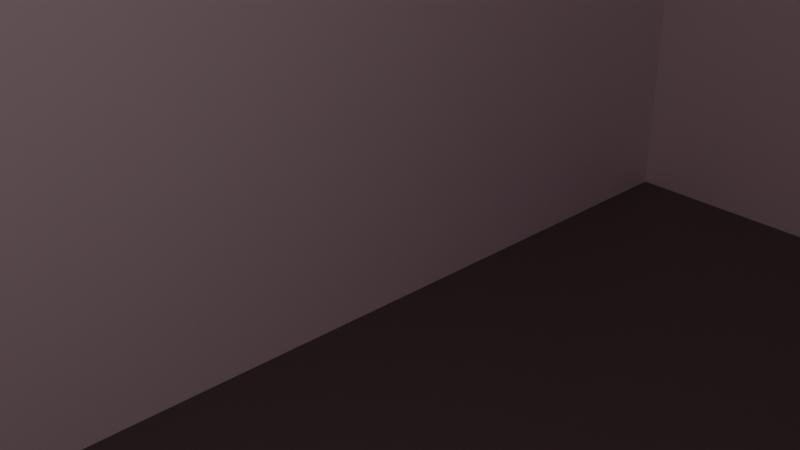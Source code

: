 # Source: mcdonalds.blend  (saved by Blender 2.92.15; exported with 4.5.12 LTS)
import bpy
from mathutils import Matrix  # noqa: F401  (used for matrix-valued properties, if any)

bpy.ops.wm.read_factory_settings(use_empty=True)
scene = bpy.context.scene
scene.name = 'Scene'

# ---- collections
col_mcdo = bpy.data.collections.new('McDo'); scene.collection.children.link(col_mcdo)
col_logo = bpy.data.collections.new('logo'); scene.collection.children.link(col_logo)
col_dunkin_donuts = bpy.data.collections.new('Dunkin Donuts'); scene.collection.children.link(col_dunkin_donuts)

# ---- materials (node trees are filled in below, after node groups)
mat_gris = bpy.data.materials.new('gris')
mat_gris.alpha_threshold = 0.0
mat_gris.use_transparent_shadow = False
mat_gris.line_color = (0.0, 0.0, 0.0, 1.0)
mat_blanc = bpy.data.materials.new('blanc')
mat_blanc.use_transparent_shadow = False
mat_noir = bpy.data.materials.new('noir')
mat_noir.use_transparent_shadow = False
mat_bleu = bpy.data.materials.new('bleu')
mat_bleu.use_transparent_shadow = False
mat_rouge_001 = bpy.data.materials.new('rouge.001')
mat_rouge_001.use_transparent_shadow = False
mat_jaune_001 = bpy.data.materials.new('jaune.001')
mat_jaune_001.use_transparent_shadow = False

# ---- material node trees
mat_gris.use_nodes = True; mat_gris.node_tree.nodes.clear()
_N = mat_gris.node_tree.nodes; _L = mat_gris.node_tree.links
n0 = _N.new('ShaderNodeOutputMaterial'); n0.name = 'Material Output'; n0.location = (300, 300)
n1 = _N.new('ShaderNodeBsdfPrincipled'); n1.name = 'Principled BSDF'; n1.location = (10, 300)
n1.distribution = 'GGX'
n1.subsurface_method = 'BURLEY'
n1.inputs[0].default_value = (0.1376, 0.1376, 0.1376, 1.0)
n1.inputs[2].default_value = 0.4
n1.inputs[3].default_value = 1.45
n1.inputs[27].default_value = (0.0, 0.0, 0.0, 1.0)
n1.inputs[28].default_value = 1.0
_L.new(n1.outputs[0], n0.inputs[0])
n0.is_active_output = True
mat_blanc.use_nodes = True; mat_blanc.node_tree.nodes.clear()
_N = mat_blanc.node_tree.nodes; _L = mat_blanc.node_tree.links
n0 = _N.new('ShaderNodeBsdfPrincipled'); n0.name = 'Principled BSDF'; n0.location = (10, 300)
n0.distribution = 'GGX'
n0.subsurface_method = 'BURLEY'
n0.inputs[0].default_value = (1.0, 1.0, 1.0, 1.0)
n0.inputs[3].default_value = 1.45
n0.inputs[27].default_value = (0.0, 0.0, 0.0, 1.0)
n0.inputs[28].default_value = 1.0
n1 = _N.new('ShaderNodeOutputMaterial'); n1.name = 'Material Output'; n1.location = (300, 300)
_L.new(n0.outputs[0], n1.inputs[0])
n1.is_active_output = True
mat_noir.use_nodes = True; mat_noir.node_tree.nodes.clear()
_N = mat_noir.node_tree.nodes; _L = mat_noir.node_tree.links
n0 = _N.new('ShaderNodeBsdfPrincipled'); n0.name = 'Principled BSDF'; n0.location = (10, 300)
n0.distribution = 'GGX'
n0.subsurface_method = 'BURLEY'
n0.inputs[0].default_value = (0.0, 0.0, 0.0, 1.0)
n0.inputs[3].default_value = 1.45
n0.inputs[27].default_value = (0.0, 0.0, 0.0, 1.0)
n0.inputs[28].default_value = 1.0
n1 = _N.new('ShaderNodeOutputMaterial'); n1.name = 'Material Output'; n1.location = (300, 300)
_L.new(n0.outputs[0], n1.inputs[0])
n1.is_active_output = True
mat_bleu.use_nodes = True; mat_bleu.node_tree.nodes.clear()
_N = mat_bleu.node_tree.nodes; _L = mat_bleu.node_tree.links
n0 = _N.new('ShaderNodeBsdfPrincipled'); n0.name = 'Principled BSDF'; n0.location = (10, 300)
n0.distribution = 'GGX'
n0.subsurface_method = 'BURLEY'
n0.inputs[0].default_value = (0.1004, 0.3042, 0.8, 1.0)
n0.inputs[3].default_value = 1.45
n0.inputs[27].default_value = (0.0, 0.0, 0.0, 1.0)
n0.inputs[28].default_value = 1.0
n1 = _N.new('ShaderNodeOutputMaterial'); n1.name = 'Material Output'; n1.location = (300, 300)
_L.new(n0.outputs[0], n1.inputs[0])
n1.is_active_output = True
mat_rouge_001.use_nodes = True; mat_rouge_001.node_tree.nodes.clear()
_N = mat_rouge_001.node_tree.nodes; _L = mat_rouge_001.node_tree.links
n0 = _N.new('ShaderNodeBsdfPrincipled'); n0.name = 'Principled BSDF'; n0.location = (10, 300)
n0.distribution = 'GGX'
n0.subsurface_method = 'BURLEY'
n0.inputs[0].default_value = (0.855, 0.01521, 0.02732, 1.0)
n0.inputs[3].default_value = 1.45
n0.inputs[27].default_value = (0.0, 0.0, 0.0, 1.0)
n0.inputs[28].default_value = 1.0
n1 = _N.new('ShaderNodeOutputMaterial'); n1.name = 'Material Output'; n1.location = (300, 300)
_L.new(n0.outputs[0], n1.inputs[0])
n1.is_active_output = True
mat_jaune_001.use_nodes = True; mat_jaune_001.node_tree.nodes.clear()
_N = mat_jaune_001.node_tree.nodes; _L = mat_jaune_001.node_tree.links
n0 = _N.new('ShaderNodeBsdfPrincipled'); n0.name = 'Principled BSDF'; n0.location = (10, 300)
n0.distribution = 'GGX'
n0.subsurface_method = 'BURLEY'
n0.inputs[0].default_value = (0.9823, 0.4851, 0.02217, 1.0)
n0.inputs[3].default_value = 1.45
n0.inputs[27].default_value = (0.0, 0.0, 0.0, 1.0)
n0.inputs[28].default_value = 1.0
n1 = _N.new('ShaderNodeOutputMaterial'); n1.name = 'Material Output'; n1.location = (300, 300)
_L.new(n0.outputs[0], n1.inputs[0])
n1.is_active_output = True

# ---- world
world_world = bpy.data.worlds.new('World'); scene.world = world_world
world_world.color = (0.05088, 0.05088, 0.05088)
world_world.use_sun_shadow = False
world_world.sun_shadow_jitter_overblur = 0.0

# ---- cameras
cam_camera = bpy.data.cameras.new('Camera')
cam_camera.clip_end = 100.0
cam_camera.ortho_scale = 7.314

# ---- lights
light_light = bpy.data.lights.new('Light', 'POINT')
light_light.transmission_factor = 0.0
light_light.energy = 1000.0
light_light.shadow_soft_size = 0.1
light_light.shadow_maximum_resolution = 0.006
light_light.use_absolute_resolution = True

# ---- meshes
me_cube = bpy.data.meshes.new('Cube')
me_cube.from_pydata([(1.0, 1.0, 1.0), (1.0, 1.0, -1.0), (1.0, -1.0, 1.0), (1.0, -0.6921, -0.2799), (-1.0, 1.0, 1.0), (-1.0, 1.0, -1.0), (-1.0, -1.0, 1.0), (-1.0, -1.0, -1.0), (1.0, 1.0, 0.55), (-1.0, -1.0, 0.55), (1.0, -0.6921, 0.4273), (-1.0, 1.0, 0.55), (-1.0, 0.1982, -1.0), (1.0, 0.1982, 1.0), (-1.0, 0.1982, 1.0), (1.0, -0.1097, -0.2799), (1.0, -0.1097, 0.4273), (-1.0, 0.1982, 0.55), (0.7707, 0.9434, -0.9434), (0.7707, 0.9434, 0.4934), (0.7707, 0.2548, -0.9434), (0.7707, 0.2548, 0.4934), (0.7707, 1.0, 0.55), (0.7707, 1.0, -1.0), (0.7707, 0.1982, -1.0), (0.7707, 0.1982, 0.55), (0.4688, 0.9434, -0.9434), (0.4688, 0.9434, 0.4934), (0.4688, 0.2548, -0.9434), (0.4688, 0.2548, 0.4934), (0.6242, 0.9434, -0.9434), (0.6242, 0.9434, 0.4934), (0.6242, 0.2548, -0.9434), (0.6242, 0.2548, 0.4934), (1.0, -1.0, 0.55), (1.0, -1.0, -1.0), (1.0, 0.1982, 0.55), (1.0, 0.1982, -1.0), (0.9144, -0.6921, -0.2799), (0.9144, -0.6921, 0.4273), (0.9144, -0.1097, -0.2799), (0.9144, -0.1097, 0.4273), (1.371, -0.6921, 0.2991), (1.371, -0.1097, 0.2991), (1.157, -0.6921, 0.4264), (1.311, -0.6921, 0.3743), (1.181, -0.6921, 0.4244), (1.209, -0.6921, 0.4191), (1.238, -0.6921, 0.4108), (1.265, -0.6921, 0.4), (1.29, -0.6921, 0.3876), (1.311, -0.1097, 0.3743), (1.157, -0.1097, 0.4264), (1.29, -0.1097, 0.3876), (1.265, -0.1097, 0.4), (1.238, -0.1097, 0.4108), (1.209, -0.1097, 0.4191), (1.181, -0.1097, 0.4244), (0.6242, 0.9434, -0.9434), (0.6242, 0.9434, 0.4934), (0.6242, 0.2548, -0.9434), (0.6242, 0.2548, 0.4934), (0.6242, 0.9434, -0.225), (0.6506, 0.578, -0.9434), (0.6506, 0.578, -0.225), (0.6242, 0.2548, -0.225), (0.6506, 0.6202, -0.225), (0.6242, 0.6202, -0.9434), (0.6242, 0.578, -0.9434), (0.6242, 0.578, 0.4934), (0.6242, 0.6202, 0.4934), (0.6242, 0.6202, -0.225), (0.6242, 0.578, -0.225), (0.6506, 0.6202, -0.9434), (0.6506, 0.6202, 0.4934), (0.6506, 0.578, 0.4934), (0.8527, -0.8555, 1.771), (0.8527, -0.8555, 1.948), (0.8719, -0.8565, 1.771), (0.8719, -0.8565, 1.948), (0.8903, -0.8597, 1.771), (0.8903, -0.8597, 1.948), (0.9073, -0.8649, 1.771), (0.9073, -0.8649, 1.948), (0.9222, -0.8719, 1.771), (0.9222, -0.8719, 1.948), (0.9345, -0.8804, 1.771), (0.9345, -0.8804, 1.948), (0.9435, -0.8901, 1.771), (0.9435, -0.8901, 1.948), (0.9491, -0.9006, 1.771), (0.9491, -0.9006, 1.948), (0.951, -0.9115, 1.771), (0.951, -0.9115, 1.948), (0.9491, -0.9224, 1.771), (0.9491, -0.9224, 1.948), (0.9435, -0.9329, 1.771), (0.9435, -0.9329, 1.948), (0.9345, -0.9426, 1.771), (0.9345, -0.9426, 1.948), (0.9222, -0.9511, 1.771), (0.9222, -0.9511, 1.948), (0.9073, -0.9581, 1.771), (0.9073, -0.9581, 1.948), (0.8903, -0.9633, 1.771), (0.8903, -0.9633, 1.948), (0.8719, -0.9665, 1.771), (0.8719, -0.9665, 1.948), (0.8527, -0.9675, 1.771), (0.8527, -0.9675, 1.948), (0.8335, -0.9665, 1.771), (0.8335, -0.9665, 1.948), (0.815, -0.9633, 1.771), (0.815, -0.9633, 1.948), (0.798, -0.9581, 1.771), (0.798, -0.9581, 1.948), (0.7831, -0.9511, 1.771), (0.7831, -0.9511, 1.948), (0.7709, -0.9426, 1.771), (0.7709, -0.9426, 1.948), (0.7618, -0.9329, 1.771), (0.7618, -0.9329, 1.948), (0.7562, -0.9224, 1.771), (0.7562, -0.9224, 1.948), (0.7543, -0.9115, 1.771), (0.7543, -0.9115, 1.948), (0.7562, -0.9006, 1.771), (0.7562, -0.9006, 1.948), (0.7618, -0.8901, 1.771), (0.7618, -0.8901, 1.948), (0.7709, -0.8804, 1.771), (0.7709, -0.8804, 1.948), (0.7831, -0.8719, 1.771), (0.7831, -0.8719, 1.948), (0.798, -0.8649, 1.771), (0.798, -0.8649, 1.948), (0.815, -0.8597, 1.771), (0.815, -0.8597, 1.948), (0.8335, -0.8565, 1.771), (0.8335, -0.8565, 1.948), (0.8719, -0.859, 2.03), (0.8527, -0.858, 2.031), (0.8903, -0.862, 2.028), (0.9073, -0.867, 2.025), (0.9222, -0.8737, 2.021), (0.9345, -0.8818, 2.016), (0.9435, -0.891, 2.01), (0.9491, -0.9011, 2.003), (0.951, -0.9115, 1.997), (0.9491, -0.9219, 1.99), (0.9435, -0.932, 1.984), (0.9345, -0.9412, 1.978), (0.9222, -0.9493, 1.972), (0.9073, -0.956, 1.968), (0.8903, -0.961, 1.965), (0.8719, -0.964, 1.963), (0.8527, -0.965, 1.962), (0.8335, -0.964, 1.963), (0.815, -0.961, 1.965), (0.798, -0.956, 1.968), (0.7831, -0.9493, 1.972), (0.7709, -0.9412, 1.978), (0.7618, -0.932, 1.984), (0.7562, -0.9219, 1.99), (0.7543, -0.9115, 1.997), (0.7562, -0.9011, 2.003), (0.7618, -0.891, 2.01), (0.7709, -0.8818, 2.016), (0.7831, -0.8737, 2.021), (0.798, -0.867, 2.025), (0.815, -0.862, 2.028), (0.8335, -0.859, 2.03), (0.8719, -0.8849, 2.153), (0.8527, -0.8841, 2.154), (0.8903, -0.8871, 2.148), (0.9073, -0.8906, 2.14), (0.9222, -0.8954, 2.13), (0.9345, -0.9012, 2.117), (0.9435, -0.9079, 2.102), (0.9491, -0.9151, 2.087), (0.951, -0.9226, 2.07), (0.9491, -0.9301, 2.054), (0.9435, -0.9373, 2.038), (0.9345, -0.944, 2.024), (0.9222, -0.9498, 2.011), (0.9073, -0.9546, 2.001), (0.8903, -0.9582, 1.993), (0.8719, -0.9604, 1.988), (0.8527, -0.9611, 1.986), (0.8335, -0.9604, 1.988), (0.815, -0.9582, 1.993), (0.798, -0.9546, 2.001), (0.7831, -0.9498, 2.011), (0.7709, -0.944, 2.024), (0.7618, -0.9373, 2.038), (0.7562, -0.9301, 2.054), (0.7543, -0.9226, 2.07), (0.7562, -0.9151, 2.087), (0.7618, -0.9079, 2.102), (0.7709, -0.9012, 2.117), (0.7831, -0.8954, 2.13), (0.798, -0.8906, 2.14), (0.815, -0.8871, 2.148), (0.8335, -0.8849, 2.153), (0.8719, -0.9274, 2.223), (0.8527, -0.927, 2.225), (0.8903, -0.9285, 2.217), (0.9073, -0.9303, 2.207), (0.9222, -0.9327, 2.193), (0.9345, -0.9357, 2.177), (0.9435, -0.9391, 2.158), (0.9491, -0.9428, 2.138), (0.951, -0.9466, 2.117), (0.9491, -0.9504, 2.096), (0.9435, -0.9541, 2.076), (0.9345, -0.9575, 2.057), (0.9222, -0.9604, 2.041), (0.9073, -0.9629, 2.027), (0.8903, -0.9647, 2.017), (0.8719, -0.9658, 2.011), (0.8527, -0.9662, 2.009), (0.8335, -0.9658, 2.011), (0.815, -0.9647, 2.017), (0.798, -0.9629, 2.027), (0.7831, -0.9604, 2.041), (0.7709, -0.9575, 2.057), (0.7618, -0.9541, 2.076), (0.7562, -0.9504, 2.096), (0.7543, -0.9466, 2.117), (0.7562, -0.9428, 2.138), (0.7618, -0.9391, 2.158), (0.7709, -0.9357, 2.177), (0.7831, -0.9327, 2.193), (0.798, -0.9303, 2.207), (0.815, -0.9285, 2.217), (0.8335, -0.9274, 2.223), (0.8719, -0.9754, 2.253), (0.8527, -0.9754, 2.255), (0.8903, -0.9754, 2.246), (0.9073, -0.9755, 2.235), (0.9222, -0.9756, 2.221), (0.9345, -0.9757, 2.204), (0.9435, -0.9758, 2.184), (0.9491, -0.976, 2.162), (0.951, -0.9761, 2.14), (0.9491, -0.9762, 2.117), (0.9435, -0.9764, 2.095), (0.9345, -0.9765, 2.076), (0.9222, -0.9766, 2.058), (0.9073, -0.9767, 2.044), (0.8903, -0.9768, 2.033), (0.8719, -0.9768, 2.026), (0.8527, -0.9768, 2.024), (0.8335, -0.9768, 2.026), (0.815, -0.9768, 2.033), (0.798, -0.9767, 2.044), (0.7831, -0.9766, 2.058), (0.7709, -0.9765, 2.076), (0.7618, -0.9764, 2.095), (0.7562, -0.9762, 2.117), (0.7543, -0.9761, 2.14), (0.7562, -0.976, 2.162), (0.7618, -0.9758, 2.184), (0.7709, -0.9757, 2.204), (0.7831, -0.9756, 2.221), (0.798, -0.9755, 2.235), (0.815, -0.9754, 2.246), (0.8335, -0.9754, 2.253), (0.8663, -1.028, 2.23), (0.8527, -1.028, 2.232), (0.8797, -1.028, 2.226), (0.8923, -1.028, 2.218), (0.9037, -1.028, 2.207), (0.9133, -1.028, 2.193), (0.9206, -1.028, 2.177), (0.9252, -1.028, 2.159), (0.9267, -1.028, 2.141), (0.9252, -1.028, 2.123), (0.9206, -1.028, 2.105), (0.9133, -1.029, 2.089), (0.9037, -1.029, 2.075), (0.8923, -1.029, 2.064), (0.8797, -1.029, 2.056), (0.8663, -1.029, 2.052), (0.8527, -1.029, 2.05), (0.839, -1.029, 2.052), (0.8257, -1.029, 2.056), (0.813, -1.029, 2.064), (0.8016, -1.029, 2.075), (0.792, -1.029, 2.089), (0.7847, -1.028, 2.105), (0.7802, -1.028, 2.123), (0.7786, -1.028, 2.141), (0.7802, -1.028, 2.159), (0.7847, -1.028, 2.177), (0.792, -1.028, 2.193), (0.8016, -1.028, 2.207), (0.813, -1.028, 2.218), (0.8257, -1.028, 2.226), (0.839, -1.028, 2.23), (0.8719, -1.028, 2.254), (0.8527, -1.028, 2.256), (0.8903, -1.028, 2.248), (0.9073, -1.028, 2.237), (0.9222, -1.028, 2.223), (0.9345, -1.028, 2.205), (0.9435, -1.028, 2.185), (0.9491, -1.028, 2.163), (0.951, -1.028, 2.141), (0.9491, -1.028, 2.118), (0.9435, -1.029, 2.097), (0.9345, -1.029, 2.077), (0.9222, -1.029, 2.059), (0.9073, -1.029, 2.045), (0.8903, -1.029, 2.034), (0.8719, -1.029, 2.028), (0.8527, -1.029, 2.026), (0.8335, -1.029, 2.028), (0.815, -1.029, 2.034), (0.798, -1.029, 2.045), (0.7831, -1.029, 2.059), (0.7709, -1.029, 2.077), (0.7618, -1.029, 2.097), (0.7562, -1.028, 2.118), (0.7543, -1.028, 2.141), (0.7562, -1.028, 2.163), (0.7618, -1.028, 2.185), (0.7709, -1.028, 2.205), (0.7831, -1.028, 2.223), (0.798, -1.028, 2.237), (0.815, -1.028, 2.248), (0.8335, -1.028, 2.254), (0.8663, -1.013, 2.23), (0.8527, -1.013, 2.232), (0.8797, -1.013, 2.225), (0.8923, -1.013, 2.217), (0.9037, -1.013, 2.206), (0.9133, -1.013, 2.193), (0.9206, -1.013, 2.177), (0.9252, -1.013, 2.159), (0.9267, -1.013, 2.141), (0.9252, -1.014, 2.122), (0.9206, -1.014, 2.105), (0.9133, -1.014, 2.089), (0.9037, -1.014, 2.075), (0.8923, -1.014, 2.064), (0.8797, -1.014, 2.056), (0.8663, -1.014, 2.051), (0.8527, -1.014, 2.05), (0.839, -1.014, 2.051), (0.8257, -1.014, 2.056), (0.813, -1.014, 2.064), (0.8016, -1.014, 2.075), (0.792, -1.014, 2.089), (0.7847, -1.014, 2.105), (0.7802, -1.014, 2.122), (0.7786, -1.013, 2.141), (0.7802, -1.013, 2.159), (0.7847, -1.013, 2.177), (0.792, -1.013, 2.193), (0.8016, -1.013, 2.206), (0.813, -1.013, 2.217), (0.8257, -1.013, 2.225), (0.839, -1.013, 2.23)], [], [(13, 14, 6, 2), (34, 2, 6, 9), (17, 14, 4, 11), (12, 37, 35, 7), (36, 13, 2, 34), (11, 4, 0, 8), (5, 11, 8, 1), (10, 3, 38, 39), (12, 17, 11, 5), (35, 34, 9, 7), (7, 9, 17, 12), (1, 8, 22, 23), (8, 0, 13, 36), (5, 1, 37, 12), (9, 6, 14, 17), (0, 4, 14, 13), (20, 18, 26, 28), (8, 36, 25, 22), (37, 1, 23, 24), (36, 37, 24, 25), (19, 18, 23, 22), (18, 20, 24, 23), (21, 19, 22, 25), (20, 21, 25, 24), (27, 29, 33, 31), (19, 21, 29, 27), (18, 19, 27, 26), (21, 20, 28, 29), (26, 27, 31, 30), (29, 28, 32, 33), (28, 26, 30, 32), (3, 10, 34, 35), (10, 16, 36, 34), (15, 3, 35, 37), (16, 15, 37, 36), (40, 41, 39, 38), (15, 16, 41, 40), (16, 10, 39, 41), (3, 15, 40, 38), (10, 16, 52, 44), (44, 52, 57, 46), (46, 57, 56, 47), (47, 56, 55, 48), (48, 55, 54, 49), (49, 54, 53, 50), (50, 53, 51, 45), (45, 51, 43, 42), (62, 59, 70, 71), (72, 69, 61, 65), (68, 72, 65, 60), (64, 63, 73, 66), (70, 69, 75, 74), (71, 70, 74, 66), (58, 62, 71, 67), (75, 64, 66, 74), (68, 67, 73, 63), (69, 72, 64, 75), (67, 71, 66, 73), (72, 68, 63, 64), (76, 77, 79, 78), (78, 79, 81, 80), (80, 81, 83, 82), (82, 83, 85, 84), (84, 85, 87, 86), (86, 87, 89, 88), (88, 89, 91, 90), (90, 91, 93, 92), (92, 93, 95, 94), (94, 95, 97, 96), (96, 97, 99, 98), (98, 99, 101, 100), (100, 101, 103, 102), (102, 103, 105, 104), (104, 105, 107, 106), (106, 107, 109, 108), (108, 109, 111, 110), (110, 111, 113, 112), (112, 113, 115, 114), (114, 115, 117, 116), (116, 117, 119, 118), (118, 119, 121, 120), (120, 121, 123, 122), (122, 123, 125, 124), (124, 125, 127, 126), (126, 127, 129, 128), (128, 129, 131, 130), (130, 131, 133, 132), (132, 133, 135, 134), (134, 135, 137, 136), (83, 81, 142, 143), (136, 137, 139, 138), (138, 139, 77, 76), (76, 78, 80, 82, 84, 86, 88, 90, 92, 94, 96, 98, 100, 102, 104, 106, 108, 110, 112, 114, 116, 118, 120, 122, 124, 126, 128, 130, 132, 134, 136, 138), (147, 146, 178, 179), (101, 99, 151, 152), (119, 117, 160, 161), (137, 135, 169, 170), (93, 91, 147, 148), (111, 109, 156, 157), (129, 127, 165, 166), (85, 83, 143, 144), (103, 101, 152, 153), (121, 119, 161, 162), (139, 137, 170, 171), (95, 93, 148, 149), (113, 111, 157, 158), (131, 129, 166, 167), (87, 85, 144, 145), (105, 103, 153, 154), (123, 121, 162, 163), (79, 77, 141, 140), (77, 139, 171, 141), (97, 95, 149, 150), (115, 113, 158, 159), (133, 131, 167, 168), (89, 87, 145, 146), (107, 105, 154, 155), (125, 123, 163, 164), (81, 79, 140, 142), (99, 97, 150, 151), (117, 115, 159, 160), (135, 133, 168, 169), (91, 89, 146, 147), (109, 107, 155, 156), (127, 125, 164, 165), (182, 181, 213, 214), (161, 160, 192, 193), (148, 147, 179, 180), (162, 161, 193, 194), (149, 148, 180, 181), (163, 162, 194, 195), (150, 149, 181, 182), (164, 163, 195, 196), (151, 150, 182, 183), (165, 164, 196, 197), (152, 151, 183, 184), (166, 165, 197, 198), (153, 152, 184, 185), (167, 166, 198, 199), (154, 153, 185, 186), (140, 141, 173, 172), (168, 167, 199, 200), (155, 154, 186, 187), (142, 140, 172, 174), (169, 168, 200, 201), (156, 155, 187, 188), (143, 142, 174, 175), (170, 169, 201, 202), (157, 156, 188, 189), (144, 143, 175, 176), (171, 170, 202, 203), (158, 157, 189, 190), (145, 144, 176, 177), (141, 171, 203, 173), (159, 158, 190, 191), (146, 145, 177, 178), (160, 159, 191, 192), (217, 216, 248, 249), (196, 195, 227, 228), (183, 182, 214, 215), (197, 196, 228, 229), (184, 183, 215, 216), (198, 197, 229, 230), (185, 184, 216, 217), (199, 198, 230, 231), (186, 185, 217, 218), (172, 173, 205, 204), (200, 199, 231, 232), (187, 186, 218, 219), (174, 172, 204, 206), (201, 200, 232, 233), (188, 187, 219, 220), (175, 174, 206, 207), (202, 201, 233, 234), (189, 188, 220, 221), (176, 175, 207, 208), (203, 202, 234, 235), (190, 189, 221, 222), (177, 176, 208, 209), (173, 203, 235, 205), (191, 190, 222, 223), (178, 177, 209, 210), (192, 191, 223, 224), (179, 178, 210, 211), (193, 192, 224, 225), (180, 179, 211, 212), (194, 193, 225, 226), (181, 180, 212, 213), (195, 194, 226, 227), (252, 251, 315, 316), (231, 230, 262, 263), (218, 217, 249, 250), (204, 205, 237, 236), (232, 231, 263, 264), (219, 218, 250, 251), (206, 204, 236, 238), (233, 232, 264, 265), (220, 219, 251, 252), (207, 206, 238, 239), (234, 233, 265, 266), (221, 220, 252, 253), (208, 207, 239, 240), (235, 234, 266, 267), (222, 221, 253, 254), (209, 208, 240, 241), (205, 235, 267, 237), (223, 222, 254, 255), (210, 209, 241, 242), (224, 223, 255, 256), (211, 210, 242, 243), (225, 224, 256, 257), (212, 211, 243, 244), (226, 225, 257, 258), (213, 212, 244, 245), (227, 226, 258, 259), (214, 213, 245, 246), (228, 227, 259, 260), (215, 214, 246, 247), (229, 228, 260, 261), (216, 215, 247, 248), (230, 229, 261, 262), (298, 297, 361, 362), (239, 238, 302, 303), (266, 265, 329, 330), (253, 252, 316, 317), (240, 239, 303, 304), (267, 266, 330, 331), (254, 253, 317, 318), (241, 240, 304, 305), (237, 267, 331, 301), (255, 254, 318, 319), (242, 241, 305, 306), (256, 255, 319, 320), (243, 242, 306, 307), (257, 256, 320, 321), (244, 243, 307, 308), (258, 257, 321, 322), (245, 244, 308, 309), (259, 258, 322, 323), (246, 245, 309, 310), (260, 259, 323, 324), (247, 246, 310, 311), (261, 260, 324, 325), (248, 247, 311, 312), (262, 261, 325, 326), (249, 248, 312, 313), (263, 262, 326, 327), (250, 249, 313, 314), (236, 237, 301, 300), (264, 263, 327, 328), (251, 250, 314, 315), (238, 236, 300, 302), (265, 264, 328, 329), (269, 268, 300, 301), (268, 270, 302, 300), (270, 271, 303, 302), (271, 272, 304, 303), (272, 273, 305, 304), (273, 274, 306, 305), (274, 275, 307, 306), (275, 276, 308, 307), (276, 277, 309, 308), (277, 278, 310, 309), (278, 279, 311, 310), (279, 280, 312, 311), (280, 281, 313, 312), (281, 282, 314, 313), (282, 283, 315, 314), (283, 284, 316, 315), (284, 285, 317, 316), (285, 286, 318, 317), (286, 287, 319, 318), (287, 288, 320, 319), (288, 289, 321, 320), (289, 290, 322, 321), (290, 291, 323, 322), (291, 292, 324, 323), (292, 293, 325, 324), (293, 294, 326, 325), (294, 295, 327, 326), (295, 296, 328, 327), (296, 297, 329, 328), (297, 298, 330, 329), (298, 299, 331, 330), (299, 269, 301, 331), (332, 333, 363, 362, 361, 360, 359, 358, 357, 356, 355, 354, 353, 352, 351, 350, 349, 348, 347, 346, 345, 344, 343, 342, 341, 340, 339, 338, 337, 336, 335, 334), (285, 284, 348, 349), (272, 271, 335, 336), (299, 298, 362, 363), (286, 285, 349, 350), (273, 272, 336, 337), (269, 299, 363, 333), (287, 286, 350, 351), (274, 273, 337, 338), (288, 287, 351, 352), (275, 274, 338, 339), (289, 288, 352, 353), (276, 275, 339, 340), (290, 289, 353, 354), (277, 276, 340, 341), (291, 290, 354, 355), (278, 277, 341, 342), (292, 291, 355, 356), (279, 278, 342, 343), (293, 292, 356, 357), (280, 279, 343, 344), (294, 293, 357, 358), (281, 280, 344, 345), (295, 294, 358, 359), (282, 281, 345, 346), (268, 269, 333, 332), (296, 295, 359, 360), (283, 282, 346, 347), (270, 268, 332, 334), (297, 296, 360, 361), (284, 283, 347, 348), (271, 270, 334, 335)])
me_cube.polygons.foreach_set('material_index', [0, 1, 1, 0, 1, 1, 1, 0, 1, 1, 1, 0, 1, 0, 1, 0, 0, 0, 0, 0, 0, 0, 0, 0, 0, 0, 0, 0, 0, 0, 0, 1, 1, 1, 1, 3, 0, 0, 0, 0, 0, 0, 0, 0, 0, 0, 0, 3, 3, 3, 2, 0, 2, 3, 2, 0, 2, 2, 2, 0, 0, 0, 0, 0, 0, 0, 0, 0, 0, 0, 0, 0, 0, 0, 0, 0, 0, 0, 0, 0, 0, 0, 0, 0, 0, 0, 0, 0, 0, 0, 0, 0, 0, 0, 0, 0, 0, 0, 0, 0, 0, 0, 0, 0, 0, 0, 0, 0, 0, 0, 0, 0, 0, 0, 0, 0, 0, 0, 0, 0, 0, 0, 0, 0, 0, 0, 0, 0, 0, 0, 0, 0, 0, 0, 0, 0, 0, 0, 0, 0, 0, 0, 0, 0, 0, 0, 0, 0, 0, 0, 0, 0, 0, 0, 0, 0, 0, 0, 0, 0, 0, 0, 0, 0, 0, 0, 0, 0, 0, 0, 0, 0, 0, 0, 0, 0, 0, 0, 0, 0, 0, 0, 0, 0, 0, 0, 0, 0, 0, 0, 0, 0, 0, 0, 0, 0, 0, 0, 0, 0, 0, 0, 0, 0, 0, 0, 0, 0, 0, 0, 0, 0, 0, 0, 0, 0, 0, 0, 0, 0, 0, 2, 0, 0, 0, 0, 0, 0, 0, 0, 0, 0, 0, 0, 0, 0, 0, 0, 0, 0, 0, 0, 0, 0, 0, 0, 0, 0, 0, 0, 0, 0, 0, 0, 0, 0, 0, 0, 0, 0, 0, 0, 0, 0, 0, 0, 0, 0, 0, 0, 0, 0, 0, 0, 0, 0, 0, 0, 0, 0, 0, 0, 0, 0, 0, 0, 2, 2, 2, 2, 2, 2, 2, 2, 2, 2, 2, 2, 2, 2, 2, 2, 2, 2, 2, 2, 2, 2, 2, 2, 2, 2, 2, 2, 2, 2, 2])
_uv = me_cube.uv_layers.new(name='UVMap')
_uv.uv.foreach_set('vector', [0.625, 0.6002, 0.875, 0.6002, 0.875, 0.75, 0.625, 0.75, 0.5687, 0.75, 0.625, 0.75, 0.625, 1.0, 0.5687, 1.0, 0.5687, 0.1498, 0.625, 0.1498, 0.625, 0.25, 0.5687, 0.25, 0.125, 0.6002, 0.375, 0.6002, 0.375, 0.75, 0.125, 0.75, 0.5687, 0.6002, 0.625, 0.6002, 0.625, 0.75, 0.5687, 0.75, 0.5687, 0.25, 0.625, 0.25, 0.625, 0.5, 0.5687, 0.5, 0.375, 0.25, 0.5687, 0.25, 0.5687, 0.5, 0.375, 0.5, 0.5161, 0.6973, 0.4277, 0.6973, 0.4277, 0.6973, 0.5161, 0.6973, 0.375, 0.1498, 0.5687, 0.1498, 0.5687, 0.25, 0.375, 0.25, 0.375, 0.75, 0.5687, 0.75, 0.5687, 1.0, 0.375, 1.0, 0.375, 0.0, 0.5687, 0.0, 0.5687, 0.1498, 0.375, 0.1498, 0.375, 0.5, 0.5687, 0.5, 0.5687, 0.5, 0.375, 0.5, 0.5687, 0.5, 0.625, 0.5, 0.625, 0.6002, 0.5687, 0.6002, 0.125, 0.5, 0.375, 0.5, 0.375, 0.6002, 0.125, 0.6002, 0.5687, 0.0, 0.625, 0.0, 0.625, 0.1498, 0.5687, 0.1498, 0.625, 0.5, 0.875, 0.5, 0.875, 0.6002, 0.625, 0.6002, 0.3821, 0.5932, 0.3821, 0.5071, 0.3821, 0.5071, 0.3821, 0.5932, 0.5687, 0.5, 0.5687, 0.6002, 0.5687, 0.6002, 0.5687, 0.5, 0.375, 0.6002, 0.375, 0.5, 0.375, 0.5, 0.375, 0.6002, 0.5687, 0.6002, 0.375, 0.6002, 0.375, 0.6002, 0.5687, 0.6002, 0.5617, 0.5071, 0.3821, 0.5071, 0.375, 0.5, 0.5687, 0.5, 0.3821, 0.5071, 0.3821, 0.5932, 0.375, 0.6002, 0.375, 0.5, 0.5617, 0.5932, 0.5617, 0.5071, 0.5687, 0.5, 0.5687, 0.6002, 0.3821, 0.5932, 0.5617, 0.5932, 0.5687, 0.6002, 0.375, 0.6002, 0.5617, 0.5071, 0.5617, 0.5932, 0.5617, 0.5932, 0.5617, 0.5071, 0.5617, 0.5071, 0.5617, 0.5932, 0.5617, 0.5932, 0.5617, 0.5071, 0.3821, 0.5071, 0.5617, 0.5071, 0.5617, 0.5071, 0.3821, 0.5071, 0.5617, 0.5932, 0.3821, 0.5932, 0.3821, 0.5932, 0.5617, 0.5932, 0.3821, 0.5071, 0.5617, 0.5071, 0.5617, 0.5071, 0.3821, 0.5071, 0.5617, 0.5932, 0.3821, 0.5932, 0.3821, 0.5932, 0.5617, 0.5932, 0.3821, 0.5932, 0.3821, 0.5071, 0.3821, 0.5071, 0.3821, 0.5932, 0.4277, 0.6973, 0.5161, 0.6973, 0.5687, 0.75, 0.375, 0.75, 0.5161, 0.6973, 0.5161, 0.6529, 0.5687, 0.6002, 0.5687, 0.75, 0.4277, 0.6529, 0.4277, 0.6973, 0.375, 0.75, 0.375, 0.6002, 0.5161, 0.6529, 0.4277, 0.6529, 0.375, 0.6002, 0.5687, 0.6002, 0.4277, 0.6529, 0.5161, 0.6529, 0.5161, 0.6973, 0.4277, 0.6973, 0.4277, 0.6529, 0.5161, 0.6529, 0.5161, 0.6529, 0.4277, 0.6529, 0.5161, 0.6529, 0.5161, 0.6973, 0.5161, 0.6973, 0.5161, 0.6529, 0.4277, 0.6973, 0.4277, 0.6529, 0.4277, 0.6529, 0.4277, 0.6973, 0.5161, 0.6973, 0.5161, 0.6529, 0.5161, 0.6529, 0.5161, 0.6973, 0.5161, 0.6973, 0.5161, 0.6529, 0.5161, 0.6529, 0.5161, 0.6973, 0.5161, 0.6973, 0.5161, 0.6529, 0.5161, 0.6529, 0.5161, 0.6973, 0.5161, 0.6973, 0.5161, 0.6529, 0.5161, 0.6529, 0.5161, 0.6973, 0.5161, 0.6973, 0.5161, 0.6529, 0.5161, 0.6529, 0.5161, 0.6973, 0.5161, 0.6973, 0.5161, 0.6529, 0.5161, 0.6529, 0.5161, 0.6973, 0.5161, 0.6973, 0.5161, 0.6529, 0.5161, 0.6529, 0.5161, 0.6973, 0.5161, 0.6973, 0.5161, 0.6529, 0.5161, 0.6529, 0.5161, 0.6973, 0.4719, 0.5071, 0.5617, 0.5071, 0.5617, 0.5475, 0.4719, 0.5475, 0.4719, 0.5528, 0.5617, 0.5528, 0.5617, 0.5932, 0.4719, 0.5932, 0.3821, 0.5528, 0.4719, 0.5528, 0.4719, 0.5932, 0.3821, 0.5932, 0.4719, 0.5528, 0.3821, 0.5528, 0.3821, 0.5475, 0.4719, 0.5475, 0.0, 0.0, 0.0, 0.0, 0.0, 0.0, 0.0, 0.0, 0.4719, 0.5475, 0.5617, 0.5475, 0.5617, 0.5475, 0.4719, 0.5475, 0.3821, 0.5071, 0.4719, 0.5071, 0.4719, 0.5475, 0.3821, 0.5475, 0.5617, 0.5528, 0.4719, 0.5528, 0.4719, 0.5475, 0.5617, 0.5475, 0.0, 0.0, 0.0, 0.0, 0.0, 0.0, 0.0, 0.0, 0.5617, 0.5528, 0.4719, 0.5528, 0.4719, 0.5528, 0.5617, 0.5528, 0.3821, 0.5475, 0.4719, 0.5475, 0.4719, 0.5475, 0.3821, 0.5475, 0.4719, 0.5528, 0.3821, 0.5528, 0.3821, 0.5528, 0.4719, 0.5528, 1.0, 0.5, 1.0, 1.0, 0.9688, 1.0, 0.9688, 0.5, 0.9688, 0.5, 0.9688, 1.0, 0.9375, 1.0, 0.9375, 0.5, 0.9375, 0.5, 0.9375, 1.0, 0.9062, 1.0, 0.9062, 0.5, 0.9062, 0.5, 0.9062, 1.0, 0.875, 1.0, 0.875, 0.5, 0.875, 0.5, 0.875, 1.0, 0.8438, 1.0, 0.8438, 0.5, 0.8438, 0.5, 0.8438, 1.0, 0.8125, 1.0, 0.8125, 0.5, 0.8125, 0.5, 0.8125, 1.0, 0.7812, 1.0, 0.7812, 0.5, 0.7812, 0.5, 0.7812, 1.0, 0.75, 1.0, 0.75, 0.5, 0.75, 0.5, 0.75, 1.0, 0.7188, 1.0, 0.7188, 0.5, 0.7188, 0.5, 0.7188, 1.0, 0.6875, 1.0, 0.6875, 0.5, 0.6875, 0.5, 0.6875, 1.0, 0.6562, 1.0, 0.6562, 0.5, 0.6562, 0.5, 0.6562, 1.0, 0.625, 1.0, 0.625, 0.5, 0.625, 0.5, 0.625, 1.0, 0.5938, 1.0, 0.5938, 0.5, 0.5938, 0.5, 0.5938, 1.0, 0.5625, 1.0, 0.5625, 0.5, 0.5625, 0.5, 0.5625, 1.0, 0.5312, 1.0, 0.5312, 0.5, 0.5312, 0.5, 0.5312, 1.0, 0.5, 1.0, 0.5, 0.5, 0.5, 0.5, 0.5, 1.0, 0.4688, 1.0, 0.4688, 0.5, 0.4688, 0.5, 0.4688, 1.0, 0.4375, 1.0, 0.4375, 0.5, 0.4375, 0.5, 0.4375, 1.0, 0.4062, 1.0, 0.4062, 0.5, 0.4062, 0.5, 0.4062, 1.0, 0.375, 1.0, 0.375, 0.5, 0.375, 0.5, 0.375, 1.0, 0.3438, 1.0, 0.3438, 0.5, 0.3438, 0.5, 0.3438, 1.0, 0.3125, 1.0, 0.3125, 0.5, 0.3125, 0.5, 0.3125, 1.0, 0.2812, 1.0, 0.2812, 0.5, 0.2812, 0.5, 0.2812, 1.0, 0.25, 1.0, 0.25, 0.5, 0.25, 0.5, 0.25, 1.0, 0.2188, 1.0, 0.2188, 0.5, 0.2188, 0.5, 0.2188, 1.0, 0.1875, 1.0, 0.1875, 0.5, 0.1875, 0.5, 0.1875, 1.0, 0.1562, 1.0, 0.1562, 0.5, 0.1562, 0.5, 0.1562, 1.0, 0.125, 1.0, 0.125, 0.5, 0.125, 0.5, 0.125, 1.0, 0.09375, 1.0, 0.09375, 0.5, 0.09375, 0.5, 0.09375, 1.0, 0.0625, 1.0, 0.0625, 0.5, 0.9062, 1.0, 0.9375, 1.0, 0.9375, 1.0, 0.9062, 1.0, 0.0625, 0.5, 0.0625, 1.0, 0.03125, 1.0, 0.03125, 0.5, 0.03125, 0.5, 0.03125, 1.0, 0.0, 1.0, 0.0, 0.5, 0.75, 0.49, 0.7968, 0.4854, 0.8418, 0.4717, 0.8833, 0.4496, 0.9197, 0.4197, 0.9496, 0.3833, 0.9717, 0.3418, 0.9854, 0.2968, 0.99, 0.25, 0.9854, 0.2032, 0.9717, 0.1582, 0.9496, 0.1167, 0.9197, 0.08029, 0.8833, 0.05045, 0.8418, 0.02827, 0.7968, 0.01461, 0.75, 0.01, 0.7032, 0.01461, 0.6582, 0.02827, 0.6167, 0.05045, 0.5803, 0.08029, 0.5504, 0.1167, 0.5283, 0.1582, 0.5146, 0.2032, 0.51, 0.25, 0.5146, 0.2968, 0.5283, 0.3418, 0.5504, 0.3833, 0.5803, 0.4197, 0.6167, 0.4496, 0.6582, 0.4717, 0.7032, 0.4854, 0.7812, 1.0, 0.8125, 1.0, 0.8125, 1.0, 0.7812, 1.0, 0.625, 1.0, 0.6562, 1.0, 0.6562, 1.0, 0.625, 1.0, 0.3438, 1.0, 0.375, 1.0, 0.375, 1.0, 0.3438, 1.0, 0.0625, 1.0, 0.09375, 1.0, 0.09375, 1.0, 0.0625, 1.0, 0.75, 1.0, 0.7812, 1.0, 0.7812, 1.0, 0.75, 1.0, 0.4688, 1.0, 0.5, 1.0, 0.5, 1.0, 0.4688, 1.0, 0.1875, 1.0, 0.2188, 1.0, 0.2188, 1.0, 0.1875, 1.0, 0.875, 1.0, 0.9062, 1.0, 0.9062, 1.0, 0.875, 1.0, 0.5938, 1.0, 0.625, 1.0, 0.625, 1.0, 0.5938, 1.0, 0.3125, 1.0, 0.3438, 1.0, 0.3438, 1.0, 0.3125, 1.0, 0.03125, 1.0, 0.0625, 1.0, 0.0625, 1.0, 0.03125, 1.0, 0.7188, 1.0, 0.75, 1.0, 0.75, 1.0, 0.7188, 1.0, 0.4375, 1.0, 0.4688, 1.0, 0.4688, 1.0, 0.4375, 1.0, 0.1562, 1.0, 0.1875, 1.0, 0.1875, 1.0, 0.1562, 1.0, 0.8438, 1.0, 0.875, 1.0, 0.875, 1.0, 0.8438, 1.0, 0.5625, 1.0, 0.5938, 1.0, 0.5938, 1.0, 0.5625, 1.0, 0.2812, 1.0, 0.3125, 1.0, 0.3125, 1.0, 0.2812, 1.0, 0.9688, 1.0, 1.0, 1.0, 1.0, 1.0, 0.9688, 1.0, 0.0, 1.0, 0.03125, 1.0, 0.03125, 1.0, 0.0, 1.0, 0.6875, 1.0, 0.7188, 1.0, 0.7188, 1.0, 0.6875, 1.0, 0.4062, 1.0, 0.4375, 1.0, 0.4375, 1.0, 0.4062, 1.0, 0.125, 1.0, 0.1562, 1.0, 0.1562, 1.0, 0.125, 1.0, 0.8125, 1.0, 0.8438, 1.0, 0.8438, 1.0, 0.8125, 1.0, 0.5312, 1.0, 0.5625, 1.0, 0.5625, 1.0, 0.5312, 1.0, 0.25, 1.0, 0.2812, 1.0, 0.2812, 1.0, 0.25, 1.0, 0.9375, 1.0, 0.9688, 1.0, 0.9688, 1.0, 0.9375, 1.0, 0.6562, 1.0, 0.6875, 1.0, 0.6875, 1.0, 0.6562, 1.0, 0.375, 1.0, 0.4062, 1.0, 0.4062, 1.0, 0.375, 1.0, 0.09375, 1.0, 0.125, 1.0, 0.125, 1.0, 0.09375, 1.0, 0.7812, 1.0, 0.8125, 1.0, 0.8125, 1.0, 0.7812, 1.0, 0.5, 1.0, 0.5312, 1.0, 0.5312, 1.0, 0.5, 1.0, 0.2188, 1.0, 0.25, 1.0, 0.25, 1.0, 0.2188, 1.0, 0.6875, 1.0, 0.7188, 1.0, 0.7188, 1.0, 0.6875, 1.0, 0.3438, 1.0, 0.375, 1.0, 0.375, 1.0, 0.3438, 1.0, 0.75, 1.0, 0.7812, 1.0, 0.7812, 1.0, 0.75, 1.0, 0.3125, 1.0, 0.3438, 1.0, 0.3438, 1.0, 0.3125, 1.0, 0.7188, 1.0, 0.75, 1.0, 0.75, 1.0, 0.7188, 1.0, 0.2812, 1.0, 0.3125, 1.0, 0.3125, 1.0, 0.2812, 1.0, 0.6875, 1.0, 0.7188, 1.0, 0.7188, 1.0, 0.6875, 1.0, 0.25, 1.0, 0.2812, 1.0, 0.2812, 1.0, 0.25, 1.0, 0.6562, 1.0, 0.6875, 1.0, 0.6875, 1.0, 0.6562, 1.0, 0.2188, 1.0, 0.25, 1.0, 0.25, 1.0, 0.2188, 1.0, 0.625, 1.0, 0.6562, 1.0, 0.6562, 1.0, 0.625, 1.0, 0.1875, 1.0, 0.2188, 1.0, 0.2188, 1.0, 0.1875, 1.0, 0.5938, 1.0, 0.625, 1.0, 0.625, 1.0, 0.5938, 1.0, 0.1562, 1.0, 0.1875, 1.0, 0.1875, 1.0, 0.1562, 1.0, 0.5625, 1.0, 0.5938, 1.0, 0.5938, 1.0, 0.5625, 1.0, 0.9688, 1.0, 1.0, 1.0, 1.0, 1.0, 0.9688, 1.0, 0.125, 1.0, 0.1562, 1.0, 0.1562, 1.0, 0.125, 1.0, 0.5312, 1.0, 0.5625, 1.0, 0.5625, 1.0, 0.5312, 1.0, 0.9375, 1.0, 0.9688, 1.0, 0.9688, 1.0, 0.9375, 1.0, 0.09375, 1.0, 0.125, 1.0, 0.125, 1.0, 0.09375, 1.0, 0.5, 1.0, 0.5312, 1.0, 0.5312, 1.0, 0.5, 1.0, 0.9062, 1.0, 0.9375, 1.0, 0.9375, 1.0, 0.9062, 1.0, 0.0625, 1.0, 0.09375, 1.0, 0.09375, 1.0, 0.0625, 1.0, 0.4688, 1.0, 0.5, 1.0, 0.5, 1.0, 0.4688, 1.0, 0.875, 1.0, 0.9062, 1.0, 0.9062, 1.0, 0.875, 1.0, 0.03125, 1.0, 0.0625, 1.0, 0.0625, 1.0, 0.03125, 1.0, 0.4375, 1.0, 0.4688, 1.0, 0.4688, 1.0, 0.4375, 1.0, 0.8438, 1.0, 0.875, 1.0, 0.875, 1.0, 0.8438, 1.0, 0.0, 1.0, 0.03125, 1.0, 0.03125, 1.0, 0.0, 1.0, 0.4062, 1.0, 0.4375, 1.0, 0.4375, 1.0, 0.4062, 1.0, 0.8125, 1.0, 0.8438, 1.0, 0.8438, 1.0, 0.8125, 1.0, 0.375, 1.0, 0.4062, 1.0, 0.4062, 1.0, 0.375, 1.0, 0.5938, 1.0, 0.625, 1.0, 0.625, 1.0, 0.5938, 1.0, 0.25, 1.0, 0.2812, 1.0, 0.2812, 1.0, 0.25, 1.0, 0.6562, 1.0, 0.6875, 1.0, 0.6875, 1.0, 0.6562, 1.0, 0.2188, 1.0, 0.25, 1.0, 0.25, 1.0, 0.2188, 1.0, 0.625, 1.0, 0.6562, 1.0, 0.6562, 1.0, 0.625, 1.0, 0.1875, 1.0, 0.2188, 1.0, 0.2188, 1.0, 0.1875, 1.0, 0.5938, 1.0, 0.625, 1.0, 0.625, 1.0, 0.5938, 1.0, 0.1562, 1.0, 0.1875, 1.0, 0.1875, 1.0, 0.1562, 1.0, 0.5625, 1.0, 0.5938, 1.0, 0.5938, 1.0, 0.5625, 1.0, 0.9688, 1.0, 1.0, 1.0, 1.0, 1.0, 0.9688, 1.0, 0.125, 1.0, 0.1562, 1.0, 0.1562, 1.0, 0.125, 1.0, 0.5312, 1.0, 0.5625, 1.0, 0.5625, 1.0, 0.5312, 1.0, 0.9375, 1.0, 0.9688, 1.0, 0.9688, 1.0, 0.9375, 1.0, 0.09375, 1.0, 0.125, 1.0, 0.125, 1.0, 0.09375, 1.0, 0.5, 1.0, 0.5312, 1.0, 0.5312, 1.0, 0.5, 1.0, 0.9062, 1.0, 0.9375, 1.0, 0.9375, 1.0, 0.9062, 1.0, 0.0625, 1.0, 0.09375, 1.0, 0.09375, 1.0, 0.0625, 1.0, 0.4688, 1.0, 0.5, 1.0, 0.5, 1.0, 0.4688, 1.0, 0.875, 1.0, 0.9062, 1.0, 0.9062, 1.0, 0.875, 1.0, 0.03125, 1.0, 0.0625, 1.0, 0.0625, 1.0, 0.03125, 1.0, 0.4375, 1.0, 0.4688, 1.0, 0.4688, 1.0, 0.4375, 1.0, 0.8438, 1.0, 0.875, 1.0, 0.875, 1.0, 0.8438, 1.0, 0.0, 1.0, 0.03125, 1.0, 0.03125, 1.0, 0.0, 1.0, 0.4062, 1.0, 0.4375, 1.0, 0.4375, 1.0, 0.4062, 1.0, 0.8125, 1.0, 0.8438, 1.0, 0.8438, 1.0, 0.8125, 1.0, 0.375, 1.0, 0.4062, 1.0, 0.4062, 1.0, 0.375, 1.0, 0.7812, 1.0, 0.8125, 1.0, 0.8125, 1.0, 0.7812, 1.0, 0.3438, 1.0, 0.375, 1.0, 0.375, 1.0, 0.3438, 1.0, 0.75, 1.0, 0.7812, 1.0, 0.7812, 1.0, 0.75, 1.0, 0.3125, 1.0, 0.3438, 1.0, 0.3438, 1.0, 0.3125, 1.0, 0.7188, 1.0, 0.75, 1.0, 0.75, 1.0, 0.7188, 1.0, 0.2812, 1.0, 0.3125, 1.0, 0.3125, 1.0, 0.2812, 1.0, 0.5, 1.0, 0.5312, 1.0, 0.5312, 1.0, 0.5, 1.0, 0.1562, 1.0, 0.1875, 1.0, 0.1875, 1.0, 0.1562, 1.0, 0.5625, 1.0, 0.5938, 1.0, 0.5938, 1.0, 0.5625, 1.0, 0.9688, 1.0, 1.0, 1.0, 1.0, 1.0, 0.9688, 1.0, 0.125, 1.0, 0.1562, 1.0, 0.1562, 1.0, 0.125, 1.0, 0.5312, 1.0, 0.5625, 1.0, 0.5625, 1.0, 0.5312, 1.0, 0.9375, 1.0, 0.9688, 1.0, 0.9688, 1.0, 0.9375, 1.0, 0.09375, 1.0, 0.125, 1.0, 0.125, 1.0, 0.09375, 1.0, 0.5, 1.0, 0.5312, 1.0, 0.5312, 1.0, 0.5, 1.0, 0.9062, 1.0, 0.9375, 1.0, 0.9375, 1.0, 0.9062, 1.0, 0.0625, 1.0, 0.09375, 1.0, 0.09375, 1.0, 0.0625, 1.0, 0.4688, 1.0, 0.5, 1.0, 0.5, 1.0, 0.4688, 1.0, 0.875, 1.0, 0.9062, 1.0, 0.9062, 1.0, 0.875, 1.0, 0.03125, 1.0, 0.0625, 1.0, 0.0625, 1.0, 0.03125, 1.0, 0.4375, 1.0, 0.4688, 1.0, 0.4688, 1.0, 0.4375, 1.0, 0.8438, 1.0, 0.875, 1.0, 0.875, 1.0, 0.8438, 1.0, 0.0, 1.0, 0.03125, 1.0, 0.03125, 1.0, 0.0, 1.0, 0.4062, 1.0, 0.4375, 1.0, 0.4375, 1.0, 0.4062, 1.0, 0.8125, 1.0, 0.8438, 1.0, 0.8438, 1.0, 0.8125, 1.0, 0.375, 1.0, 0.4062, 1.0, 0.4062, 1.0, 0.375, 1.0, 0.7812, 1.0, 0.8125, 1.0, 0.8125, 1.0, 0.7812, 1.0, 0.3438, 1.0, 0.375, 1.0, 0.375, 1.0, 0.3438, 1.0, 0.75, 1.0, 0.7812, 1.0, 0.7812, 1.0, 0.75, 1.0, 0.3125, 1.0, 0.3438, 1.0, 0.3438, 1.0, 0.3125, 1.0, 0.7188, 1.0, 0.75, 1.0, 0.75, 1.0, 0.7188, 1.0, 0.2812, 1.0, 0.3125, 1.0, 0.3125, 1.0, 0.2812, 1.0, 0.6875, 1.0, 0.7188, 1.0, 0.7188, 1.0, 0.6875, 1.0, 0.25, 1.0, 0.2812, 1.0, 0.2812, 1.0, 0.25, 1.0, 0.6562, 1.0, 0.6875, 1.0, 0.6875, 1.0, 0.6562, 1.0, 0.2188, 1.0, 0.25, 1.0, 0.25, 1.0, 0.2188, 1.0, 0.625, 1.0, 0.6562, 1.0, 0.6562, 1.0, 0.625, 1.0, 0.1875, 1.0, 0.2188, 1.0, 0.2188, 1.0, 0.1875, 1.0, 0.1841, 0.4261, 0.1532, 0.4096, 0.1532, 0.4096, 0.1841, 0.4261, 0.9062, 1.0, 0.9375, 1.0, 0.9375, 1.0, 0.9062, 1.0, 0.0625, 1.0, 0.09375, 1.0, 0.09375, 1.0, 0.0625, 1.0, 0.4688, 1.0, 0.5, 1.0, 0.5, 1.0, 0.4688, 1.0, 0.875, 1.0, 0.9062, 1.0, 0.9062, 1.0, 0.875, 1.0, 0.03125, 1.0, 0.0625, 1.0, 0.0625, 1.0, 0.03125, 1.0, 0.4375, 1.0, 0.4688, 1.0, 0.4688, 1.0, 0.4375, 1.0, 0.8438, 1.0, 0.875, 1.0, 0.875, 1.0, 0.8438, 1.0, 0.0, 1.0, 0.03125, 1.0, 0.03125, 1.0, 0.0, 1.0, 0.4062, 1.0, 0.4375, 1.0, 0.4375, 1.0, 0.4062, 1.0, 0.8125, 1.0, 0.8438, 1.0, 0.8438, 1.0, 0.8125, 1.0, 0.375, 1.0, 0.4062, 1.0, 0.4062, 1.0, 0.375, 1.0, 0.7812, 1.0, 0.8125, 1.0, 0.8125, 1.0, 0.7812, 1.0, 0.3438, 1.0, 0.375, 1.0, 0.375, 1.0, 0.3438, 1.0, 0.75, 1.0, 0.7812, 1.0, 0.7812, 1.0, 0.75, 1.0, 0.3125, 1.0, 0.3438, 1.0, 0.3438, 1.0, 0.3125, 1.0, 0.7188, 1.0, 0.75, 1.0, 0.75, 1.0, 0.7188, 1.0, 0.2812, 1.0, 0.3125, 1.0, 0.3125, 1.0, 0.2812, 1.0, 0.6875, 1.0, 0.7188, 1.0, 0.7188, 1.0, 0.6875, 1.0, 0.25, 1.0, 0.2812, 1.0, 0.2812, 1.0, 0.25, 1.0, 0.6562, 1.0, 0.6875, 1.0, 0.6875, 1.0, 0.6562, 1.0, 0.2188, 1.0, 0.25, 1.0, 0.25, 1.0, 0.2188, 1.0, 0.625, 1.0, 0.6562, 1.0, 0.6562, 1.0, 0.625, 1.0, 0.1875, 1.0, 0.2188, 1.0, 0.2188, 1.0, 0.1875, 1.0, 0.5938, 1.0, 0.625, 1.0, 0.625, 1.0, 0.5938, 1.0, 0.1562, 1.0, 0.1875, 1.0, 0.1875, 1.0, 0.1562, 1.0, 0.5625, 1.0, 0.5938, 1.0, 0.5938, 1.0, 0.5625, 1.0, 0.9688, 1.0, 1.0, 1.0, 1.0, 1.0, 0.9688, 1.0, 0.125, 1.0, 0.1562, 1.0, 0.1562, 1.0, 0.125, 1.0, 0.5312, 1.0, 0.5625, 1.0, 0.5625, 1.0, 0.5312, 1.0, 0.9375, 1.0, 0.9688, 1.0, 0.9688, 1.0, 0.9375, 1.0, 0.09375, 1.0, 0.125, 1.0, 0.125, 1.0, 0.09375, 1.0, 0.25, 0.4393, 0.2834, 0.436, 0.2968, 0.4854, 0.25, 0.49, 0.2834, 0.436, 0.3159, 0.4261, 0.3418, 0.4717, 0.2968, 0.4854, 0.3159, 0.4261, 0.3468, 0.4096, 0.3833, 0.4496, 0.3418, 0.4717, 0.3468, 0.4096, 0.3746, 0.3868, 0.4197, 0.4197, 0.3833, 0.4496, 0.3746, 0.3868, 0.398, 0.3582, 0.4496, 0.3833, 0.4197, 0.4197, 0.398, 0.3582, 0.4158, 0.325, 0.4717, 0.3418, 0.4496, 0.3833, 0.4158, 0.325, 0.4269, 0.2883, 0.4854, 0.2968, 0.4717, 0.3418, 0.4269, 0.2883, 0.4307, 0.25, 0.49, 0.25, 0.4854, 0.2968, 0.4307, 0.25, 0.4269, 0.2117, 0.4854, 0.2032, 0.49, 0.25, 0.4269, 0.2117, 0.4158, 0.175, 0.4717, 0.1582, 0.4854, 0.2032, 0.4158, 0.175, 0.398, 0.1418, 0.4496, 0.1167, 0.4717, 0.1582, 0.398, 0.1418, 0.3746, 0.1132, 0.4197, 0.08029, 0.4496, 0.1167, 0.3746, 0.1132, 0.3468, 0.09038, 0.3833, 0.05045, 0.4197, 0.08029, 0.3468, 0.09038, 0.3159, 0.07391, 0.3418, 0.02827, 0.3833, 0.05045, 0.3159, 0.07391, 0.2834, 0.06402, 0.2968, 0.01461, 0.3418, 0.02827, 0.2834, 0.06402, 0.25, 0.06074, 0.25, 0.01, 0.2968, 0.01461, 0.25, 0.06074, 0.2166, 0.06402, 0.2032, 0.01461, 0.25, 0.01, 0.2166, 0.06402, 0.1841, 0.07391, 0.1582, 0.02827, 0.2032, 0.01461, 0.1841, 0.07391, 0.1532, 0.09038, 0.1167, 0.05045, 0.1582, 0.02827, 0.1532, 0.09038, 0.1254, 0.1132, 0.08029, 0.08029, 0.1167, 0.05045, 0.1254, 0.1132, 0.102, 0.1418, 0.05045, 0.1167, 0.08029, 0.08029, 0.102, 0.1418, 0.0842, 0.175, 0.02827, 0.1582, 0.05045, 0.1167, 0.0842, 0.175, 0.0731, 0.2117, 0.01461, 0.2032, 0.02827, 0.1582, 0.0731, 0.2117, 0.06932, 0.25, 0.01, 0.25, 0.01461, 0.2032, 0.06932, 0.25, 0.0731, 0.2883, 0.01461, 0.2968, 0.01, 0.25, 0.0731, 0.2883, 0.0842, 0.325, 0.02827, 0.3418, 0.01461, 0.2968, 0.0842, 0.325, 0.102, 0.3582, 0.05045, 0.3833, 0.02827, 0.3418, 0.102, 0.3582, 0.1254, 0.3868, 0.08029, 0.4197, 0.05045, 0.3833, 0.1254, 0.3868, 0.1532, 0.4096, 0.1167, 0.4496, 0.08029, 0.4197, 0.1532, 0.4096, 0.1841, 0.4261, 0.1582, 0.4717, 0.1167, 0.4496, 0.1841, 0.4261, 0.2166, 0.436, 0.2032, 0.4854, 0.1582, 0.4717, 0.2166, 0.436, 0.25, 0.4393, 0.25, 0.49, 0.2032, 0.4854, 0.2834, 0.436, 0.25, 0.4393, 0.2166, 0.436, 0.1841, 0.4261, 0.1532, 0.4096, 0.1254, 0.3868, 0.102, 0.3582, 0.0842, 0.325, 0.0731, 0.2883, 0.06932, 0.25, 0.0731, 0.2117, 0.0842, 0.175, 0.102, 0.1418, 0.1254, 0.1132, 0.1532, 0.09038, 0.1841, 0.07391, 0.2166, 0.06402, 0.25, 0.06074, 0.2834, 0.06402, 0.3159, 0.07391, 0.3468, 0.09038, 0.3746, 0.1132, 0.398, 0.1418, 0.4158, 0.175, 0.4269, 0.2117, 0.4307, 0.25, 0.4269, 0.2883, 0.4158, 0.325, 0.398, 0.3582, 0.3746, 0.3868, 0.3468, 0.4096, 0.3159, 0.4261, 0.2166, 0.06402, 0.25, 0.06074, 0.25, 0.06074, 0.2166, 0.06402, 0.3746, 0.3868, 0.3468, 0.4096, 0.3468, 0.4096, 0.3746, 0.3868, 0.2166, 0.436, 0.1841, 0.4261, 0.1841, 0.4261, 0.2166, 0.436, 0.1841, 0.07391, 0.2166, 0.06402, 0.2166, 0.06402, 0.1841, 0.07391, 0.398, 0.3582, 0.3746, 0.3868, 0.3746, 0.3868, 0.398, 0.3582, 0.25, 0.4393, 0.2166, 0.436, 0.2166, 0.436, 0.25, 0.4393, 0.1532, 0.09038, 0.1841, 0.07391, 0.1841, 0.07391, 0.1532, 0.09038, 0.4158, 0.325, 0.398, 0.3582, 0.398, 0.3582, 0.4158, 0.325, 0.1254, 0.1132, 0.1532, 0.09038, 0.1532, 0.09038, 0.1254, 0.1132, 0.4269, 0.2883, 0.4158, 0.325, 0.4158, 0.325, 0.4269, 0.2883, 0.102, 0.1418, 0.1254, 0.1132, 0.1254, 0.1132, 0.102, 0.1418, 0.4307, 0.25, 0.4269, 0.2883, 0.4269, 0.2883, 0.4307, 0.25, 0.0842, 0.175, 0.102, 0.1418, 0.102, 0.1418, 0.0842, 0.175, 0.4269, 0.2117, 0.4307, 0.25, 0.4307, 0.25, 0.4269, 0.2117, 0.0731, 0.2117, 0.0842, 0.175, 0.0842, 0.175, 0.0731, 0.2117, 0.4158, 0.175, 0.4269, 0.2117, 0.4269, 0.2117, 0.4158, 0.175, 0.06932, 0.25, 0.0731, 0.2117, 0.0731, 0.2117, 0.06932, 0.25, 0.398, 0.1418, 0.4158, 0.175, 0.4158, 0.175, 0.398, 0.1418, 0.0731, 0.2883, 0.06932, 0.25, 0.06932, 0.25, 0.0731, 0.2883, 0.3746, 0.1132, 0.398, 0.1418, 0.398, 0.1418, 0.3746, 0.1132, 0.0842, 0.325, 0.0731, 0.2883, 0.0731, 0.2883, 0.0842, 0.325, 0.3468, 0.09038, 0.3746, 0.1132, 0.3746, 0.1132, 0.3468, 0.09038, 0.102, 0.3582, 0.0842, 0.325, 0.0842, 0.325, 0.102, 0.3582, 0.3159, 0.07391, 0.3468, 0.09038, 0.3468, 0.09038, 0.3159, 0.07391, 0.2834, 0.436, 0.25, 0.4393, 0.25, 0.4393, 0.2834, 0.436, 0.1254, 0.3868, 0.102, 0.3582, 0.102, 0.3582, 0.1254, 0.3868, 0.2834, 0.06402, 0.3159, 0.07391, 0.3159, 0.07391, 0.2834, 0.06402, 0.3159, 0.4261, 0.2834, 0.436, 0.2834, 0.436, 0.3159, 0.4261, 0.1532, 0.4096, 0.1254, 0.3868, 0.1254, 0.3868, 0.1532, 0.4096, 0.25, 0.06074, 0.2834, 0.06402, 0.2834, 0.06402, 0.25, 0.06074, 0.3468, 0.4096, 0.3159, 0.4261, 0.3159, 0.4261, 0.3468, 0.4096])
me_cube.materials.append(mat_gris)
me_cube.materials.append(mat_blanc)
me_cube.materials.append(mat_noir)
me_cube.materials.append(mat_bleu)
me_cube.use_remesh_preserve_volume = False
me_cube.use_remesh_preserve_attributes = False
me_cube.use_mirror_vertex_groups = False
me_cube.update()
me_cube_001 = bpy.data.meshes.new('Cube.001')
me_cube_001.from_pydata([(-1.0, -1.0, -1.0), (-1.0, -1.0, 1.0), (-1.0, 1.0, -1.0), (-1.0, 1.0, 1.0), (1.0, -1.0, -1.0), (1.0, -1.0, 1.0), (1.0, 1.0, -1.0), (1.0, 1.0, 1.0)], [], [(0, 1, 3, 2), (2, 3, 7, 6), (6, 7, 5, 4), (4, 5, 1, 0), (2, 6, 4, 0), (7, 3, 1, 5)])
_uv = me_cube_001.uv_layers.new(name='UVMap')
_uv.uv.foreach_set('vector', [0.375, 0.0, 0.625, 0.0, 0.625, 0.25, 0.375, 0.25, 0.375, 0.25, 0.625, 0.25, 0.625, 0.5, 0.375, 0.5, 0.375, 0.5, 0.625, 0.5, 0.625, 0.75, 0.375, 0.75, 0.375, 0.75, 0.625, 0.75, 0.625, 1.0, 0.375, 1.0, 0.125, 0.5, 0.375, 0.5, 0.375, 0.75, 0.125, 0.75, 0.625, 0.5, 0.875, 0.5, 0.875, 0.75, 0.625, 0.75])
me_cube_001.materials.append(mat_rouge_001)
me_cube_001.use_remesh_fix_poles = True
me_cube_001.use_remesh_preserve_attributes = False
me_cube_001.use_mirror_vertex_groups = False
me_cube_001.update()
me_cube_007 = bpy.data.meshes.new('Cube.007')
me_cube_007.from_pydata([(-1.0, -1.157, -1.913), (1.0, -1.157, -1.913), (-1.0, -0.1572, -1.913), (-1.0, -0.2034, 0.08716), (1.0, -0.1572, -1.913), (1.0, -0.2034, 0.08716), (-1.0, -0.1856, 1.888), (1.0, -0.1856, 1.888), (-1.0, -0.7028, 2.64), (1.0, -0.7028, 2.64), (-1.0, -1.818, 3.694), (1.0, -1.818, 3.694), (-1.0, -2.64, 3.304), (1.0, -2.64, 3.304), (-0.9762, -3.601, 3.669), (1.003, -3.601, 3.669), (-0.9762, -3.441, 3.922), (1.003, -3.441, 3.922), (-1.01, -2.908, 4.114), (0.99, -2.908, 4.114), (-0.9762, -3.444, 3.96), (1.003, -3.444, 3.96), (-1.01, -3.127, 4.153), (0.99, -3.127, 4.153), (-1.0, -7.516, -2.421), (-1.0, -5.692, -2.421), (1.0, -7.516, -2.421), (1.0, -5.692, -2.421), (-1.0, -3.567, 3.669), (1.0, -3.567, 3.669), (-1.0, -4.212, 4.057), (-1.0, -3.202, 4.097), (1.0, -4.212, 4.057), (1.0, -3.202, 4.097), (1.0, -3.448, 3.902), (-1.0, -3.448, 3.902), (-1.019, -3.122, 4.154), (0.9805, -3.122, 4.154), (-1.0, -7.441, -1.282), (-1.0, -7.309, -0.5024), (-1.0, -7.018, -0.8852), (1.0, -7.309, -0.5024), (1.0, -7.441, -1.282), (1.0, -7.018, -0.8852), (-1.0, -6.977, 0.6979), (-1.0, -6.665, 1.545), (-1.0, -6.403, 1.135), (1.0, -6.665, 1.545), (1.0, -6.977, 0.6979), (1.0, -6.403, 1.135), (-1.0, -6.349, 2.222), (-1.0, -5.898, 2.842), (-1.0, -5.794, 2.576), (1.0, -5.898, 2.842), (1.0, -6.349, 2.222), (1.0, -5.794, 2.576), (1.0, -5.14, 3.545), (1.0, -5.237, 3.459), (1.0, -5.125, 3.503), (-1.0, -5.237, 3.459), (-1.0, -5.14, 3.545), (-1.0, -5.125, 3.503), (-1.0, -5.084, 3.592), (-1.0, -4.965, 3.67), (-1.0, -4.958, 3.639), (1.0, -4.965, 3.67), (1.0, -5.084, 3.592), (1.0, -4.958, 3.639), (1.0, -4.459, 3.956), (1.0, -4.648, 3.86), (1.0, -4.451, 3.914), (-1.0, -4.648, 3.86), (-1.0, -4.459, 3.956), (-1.0, -4.451, 3.914), (-1.0, -4.212, 4.057), (-1.019, -3.867, 4.123), (0.9805, -3.867, 4.123), (1.0, -4.212, 4.057), (-1.01, -2.42, 3.976), (-1.007, -2.137, 3.863), (-1.006, -2.423, 3.904), (0.993, -2.137, 3.863), (0.99, -2.42, 3.976), (0.9915, -2.423, 3.904), (-1.0, -1.507, 3.465), (-1.0, -1.11, 3.101), (-1.0, -1.56, 3.304), (1.0, -1.11, 3.101), (1.0, -1.507, 3.465), (1.0, -1.56, 3.304), (-1.0, -1.946, 2.399), (-1.0, -2.228, 2.837), (-1.0, -1.79, 2.64), (1.0, -2.228, 2.837), (1.0, -1.946, 2.399), (1.0, -1.79, 2.64), (-1.0, -1.628, 1.72), (-1.0, -1.789, 2.045), (-1.0, -1.546, 1.888), (1.0, -1.789, 2.045), (1.0, -1.628, 1.72), (1.0, -1.546, 1.888), (-1.0, -3.867, 3.543), (-1.0, -4.024, 3.423), (-1.0, -4.063, 3.503), (1.0, -4.024, 3.423), (1.0, -3.867, 3.543), (1.0, -4.063, 3.503), (-1.0, -2.933, 3.532), (-0.9942, -3.179, 3.629), (-1.0, -2.905, 3.625), (1.001, -3.179, 3.629), (1.0, -2.933, 3.532), (1.0, -2.905, 3.625), (-1.0, -1.252, -0.1087), (-1.0, -1.262, 0.2773), (-1.0, -1.066, 0.08716), (1.0, -1.262, 0.2773), (1.0, -1.252, -0.1087), (1.0, -1.066, 0.08716), (-1.0, -4.47, 2.855), (-1.0, -4.823, 2.247), (-1.0, -5.044, 2.576), (1.0, -4.823, 2.247), (1.0, -4.47, 2.855), (1.0, -5.044, 2.576), (-1.0, -5.139, 1.47), (-1.0, -5.338, 0.7778), (-1.0, -5.637, 1.135), (1.0, -5.338, 0.7778), (1.0, -5.139, 1.47), (1.0, -5.637, 1.135), (-1.0, -5.557, -0.4702), (-1.0, -5.646, -1.306), (-1.0, -6.051, -0.8852), (1.0, -5.646, -1.306), (1.0, -5.557, -0.4702), (1.0, -6.051, -0.8852), (-1.0, 0.7262, -1.916), (1.0, 0.7262, -1.916), (-1.0, -0.2738, -1.916), (-1.0, -0.2276, 0.08397), (1.0, -0.2738, -1.916), (1.0, -0.2276, 0.08397), (-1.0, -0.2454, 1.884), (1.0, -0.2454, 1.884), (-1.0, 0.2718, 2.636), (1.0, 0.2718, 2.636), (-1.0, 1.387, 3.691), (1.0, 1.387, 3.691), (-1.0, 2.209, 3.301), (1.0, 2.209, 3.301), (-0.9762, 3.17, 3.666), (1.003, 3.17, 3.666), (-0.9762, 3.01, 3.918), (1.003, 3.01, 3.918), (-1.01, 2.477, 4.111), (0.99, 2.477, 4.111), (-0.9762, 3.013, 3.957), (1.003, 3.013, 3.957), (-1.01, 2.697, 4.15), (0.99, 2.697, 4.15), (-1.0, 7.085, -2.424), (-1.0, 5.261, -2.424), (1.0, 7.085, -2.424), (1.0, 5.261, -2.424), (-1.0, 3.136, 3.666), (1.0, 3.136, 3.666), (-1.0, 3.781, 4.054), (-1.0, 2.771, 4.094), (1.0, 3.781, 4.054), (1.0, 2.771, 4.094), (1.0, 3.017, 3.899), (-1.0, 3.017, 3.899), (-1.019, 2.691, 4.151), (0.9805, 2.691, 4.151), (-1.0, 7.01, -1.285), (-1.0, 6.878, -0.5056), (-1.0, 6.587, -0.8884), (1.0, 6.878, -0.5056), (1.0, 7.01, -1.285), (1.0, 6.587, -0.8884), (-1.0, 6.546, 0.6947), (-1.0, 6.234, 1.542), (-1.0, 5.972, 1.132), (1.0, 6.234, 1.542), (1.0, 6.546, 0.6947), (1.0, 5.972, 1.132), (-1.0, 5.918, 2.219), (-1.0, 5.467, 2.839), (-1.0, 5.363, 2.573), (1.0, 5.467, 2.839), (1.0, 5.918, 2.219), (1.0, 5.363, 2.573), (1.0, 4.709, 3.542), (1.0, 4.806, 3.456), (1.0, 4.694, 3.5), (-1.0, 4.806, 3.456), (-1.0, 4.709, 3.542), (-1.0, 4.694, 3.5), (-1.0, 4.653, 3.588), (-1.0, 4.534, 3.667), (-1.0, 4.527, 3.636), (1.0, 4.534, 3.667), (1.0, 4.653, 3.588), (1.0, 4.527, 3.636), (1.0, 4.028, 3.953), (1.0, 4.217, 3.857), (1.0, 4.02, 3.911), (-1.0, 4.217, 3.857), (-1.0, 4.028, 3.953), (-1.0, 4.02, 3.911), (-1.0, 3.781, 4.054), (-1.019, 3.436, 4.12), (0.9805, 3.436, 4.12), (1.0, 3.781, 4.054), (-1.01, 1.989, 3.973), (-1.007, 1.706, 3.86), (-1.006, 1.992, 3.901), (0.993, 1.706, 3.86), (0.99, 1.989, 3.973), (0.9915, 1.992, 3.901), (-1.0, 1.076, 3.462), (-1.0, 0.6788, 3.098), (-1.0, 1.129, 3.301), (1.0, 0.6788, 3.098), (1.0, 1.076, 3.462), (1.0, 1.129, 3.301), (-1.0, 1.515, 2.396), (-1.0, 1.797, 2.834), (-1.0, 1.359, 2.636), (1.0, 1.797, 2.834), (1.0, 1.515, 2.396), (1.0, 1.359, 2.636), (-1.0, 1.224, 1.717), (-1.0, 1.358, 2.042), (-1.0, 1.115, 1.884), (1.0, 1.358, 2.042), (1.0, 1.224, 1.717), (1.0, 1.115, 1.884), (-1.0, 3.436, 3.54), (-1.0, 3.593, 3.42), (-1.0, 3.632, 3.5), (1.0, 3.593, 3.42), (1.0, 3.436, 3.54), (1.0, 3.632, 3.5), (-1.0, 2.502, 3.529), (-0.9942, 2.748, 3.626), (-1.0, 2.474, 3.622), (1.001, 2.748, 3.626), (1.0, 2.502, 3.529), (1.0, 2.474, 3.622), (-1.0, 0.8211, -0.1119), (-1.0, 0.8582, 0.2741), (-1.0, 0.6353, 0.08397), (1.0, 0.8582, 0.2741), (1.0, 0.8211, -0.1119), (1.0, 0.6353, 0.08397), (-1.0, 4.039, 2.852), (-1.0, 4.392, 2.244), (-1.0, 4.613, 2.573), (1.0, 4.392, 2.244), (1.0, 4.039, 2.852), (1.0, 4.613, 2.573), (-1.0, 4.708, 1.467), (-1.0, 4.907, 0.7746), (-1.0, 5.206, 1.132), (1.0, 4.907, 0.7746), (1.0, 4.708, 1.467), (1.0, 5.206, 1.132), (-1.0, 5.126, -0.4734), (-1.0, 5.215, -1.309), (-1.0, 5.62, -0.8884), (1.0, 5.215, -1.309), (1.0, 5.126, -0.4734), (1.0, 5.62, -0.8884)], [], [(115, 117, 100, 96), (2, 4, 1, 0), (8, 92, 91, 12, 86, 85), (6, 98, 97, 90, 92, 8), (1, 118, 114, 0), (3, 116, 115, 96, 98, 6), (117, 119, 5, 7, 101, 100), (7, 6, 8, 9), (15, 83, 82, 19, 17), (4, 5, 119, 118, 1), (9, 8, 85, 87), (10, 110, 109, 14, 80, 79), (99, 101, 7, 9, 95, 94), (12, 13, 112, 108), (88, 84, 10, 11), (11, 10, 79, 81), (84, 86, 12, 108, 110, 10), (82, 78, 18, 19), (19, 18, 22, 23), (13, 89, 88, 11, 113, 112), (78, 80, 14, 16, 18), (14, 15, 17, 16), (23, 22, 20, 21), (16, 17, 21, 20), (18, 16, 20, 22), (17, 19, 23, 21), (132, 134, 40, 39, 44, 46, 128, 127), (25, 133, 135, 27), (25, 27, 26, 24), (41, 43, 137, 136, 129, 131, 49, 48), (39, 41, 48, 44), (120, 122, 52, 51, 59, 61, 104, 103), (136, 132, 127, 129), (68, 70, 34, 33, 32), (56, 58, 107, 106, 29, 67, 66), (47, 49, 131, 130, 123, 125, 55, 54), (65, 67, 29, 34, 70, 69), (51, 53, 57, 59), (27, 135, 137, 43, 42, 26), (45, 47, 54, 50), (53, 55, 125, 124, 105, 107, 58, 57), (106, 102, 28, 29), (33, 31, 36, 37), (28, 64, 63, 71, 73, 35), (63, 65, 69, 71), (34, 35, 31, 33), (29, 28, 35, 34), (60, 56, 66, 62), (30, 32, 77, 74), (37, 36, 75, 76), (32, 33, 37, 76, 77), (38, 39, 40), (41, 42, 43), (41, 39, 38, 42), (26, 42, 38, 24), (44, 45, 46), (47, 48, 49), (47, 45, 44, 48), (126, 128, 46, 45, 50, 52, 122, 121), (50, 51, 52), (53, 54, 55), (53, 51, 50, 54), (56, 57, 58), (59, 60, 61), (56, 60, 59, 57), (35, 73, 72, 30, 31), (62, 63, 64), (65, 66, 67), (65, 63, 62, 66), (68, 69, 70), (71, 72, 73), (68, 72, 71, 69), (72, 68, 32, 30), (76, 75, 74, 77), (31, 30, 74, 75, 36), (78, 79, 80), (81, 82, 83), (78, 82, 81, 79), (111, 113, 11, 81, 83, 15), (84, 85, 86), (87, 88, 89), (84, 88, 87, 85), (93, 95, 9, 87, 89, 13), (90, 91, 92), (93, 94, 95), (93, 91, 90, 94), (91, 93, 13, 12), (96, 97, 98), (99, 100, 101), (99, 97, 96, 100), (97, 99, 94, 90), (102, 103, 104), (105, 106, 107), (102, 106, 105, 103), (102, 104, 61, 60, 62, 64, 28), (108, 109, 110), (111, 112, 113), (111, 109, 108, 112), (109, 111, 15, 14), (114, 115, 116), (117, 118, 119), (117, 115, 114, 118), (0, 114, 116, 3, 2), (120, 121, 122), (123, 124, 125), (120, 124, 123, 121), (124, 120, 103, 105), (126, 127, 128), (129, 130, 131), (126, 130, 129, 127), (130, 126, 121, 123), (132, 133, 134), (135, 136, 137), (132, 136, 135, 133), (24, 38, 40, 134, 133, 25), (253, 255, 238, 234), (140, 142, 139, 138), (146, 230, 229, 150, 224, 223), (144, 236, 235, 228, 230, 146), (139, 256, 252, 138), (141, 254, 253, 234, 236, 144), (255, 257, 143, 145, 239, 238), (145, 144, 146, 147), (153, 221, 220, 157, 155), (142, 143, 257, 256, 139), (147, 146, 223, 225), (148, 248, 247, 152, 218, 217), (237, 239, 145, 147, 233, 232), (150, 151, 250, 246), (226, 222, 148, 149), (149, 148, 217, 219), (222, 224, 150, 246, 248, 148), (220, 216, 156, 157), (157, 156, 160, 161), (151, 227, 226, 149, 251, 250), (216, 218, 152, 154, 156), (152, 153, 155, 154), (161, 160, 158, 159), (154, 155, 159, 158), (156, 154, 158, 160), (155, 157, 161, 159), (270, 272, 178, 177, 182, 184, 266, 265), (163, 271, 273, 165), (163, 165, 164, 162), (179, 181, 275, 274, 267, 269, 187, 186), (177, 179, 186, 182), (258, 260, 190, 189, 197, 199, 242, 241), (274, 270, 265, 267), (206, 208, 172, 171, 170), (194, 196, 245, 244, 167, 205, 204), (185, 187, 269, 268, 261, 263, 193, 192), (203, 205, 167, 172, 208, 207), (189, 191, 195, 197), (165, 273, 275, 181, 180, 164), (183, 185, 192, 188), (191, 193, 263, 262, 243, 245, 196, 195), (244, 240, 166, 167), (171, 169, 174, 175), (166, 202, 201, 209, 211, 173), (201, 203, 207, 209), (172, 173, 169, 171), (167, 166, 173, 172), (198, 194, 204, 200), (168, 170, 215, 212), (175, 174, 213, 214), (170, 171, 175, 214, 215), (176, 177, 178), (179, 180, 181), (179, 177, 176, 180), (164, 180, 176, 162), (182, 183, 184), (185, 186, 187), (185, 183, 182, 186), (264, 266, 184, 183, 188, 190, 260, 259), (188, 189, 190), (191, 192, 193), (191, 189, 188, 192), (194, 195, 196), (197, 198, 199), (194, 198, 197, 195), (173, 211, 210, 168, 169), (200, 201, 202), (203, 204, 205), (203, 201, 200, 204), (206, 207, 208), (209, 210, 211), (206, 210, 209, 207), (210, 206, 170, 168), (214, 213, 212, 215), (169, 168, 212, 213, 174), (216, 217, 218), (219, 220, 221), (216, 220, 219, 217), (249, 251, 149, 219, 221, 153), (222, 223, 224), (225, 226, 227), (222, 226, 225, 223), (231, 233, 147, 225, 227, 151), (228, 229, 230), (231, 232, 233), (231, 229, 228, 232), (229, 231, 151, 150), (234, 235, 236), (237, 238, 239), (237, 235, 234, 238), (235, 237, 232, 228), (240, 241, 242), (243, 244, 245), (240, 244, 243, 241), (240, 242, 199, 198, 200, 202, 166), (246, 247, 248), (249, 250, 251), (249, 247, 246, 250), (247, 249, 153, 152), (252, 253, 254), (255, 256, 257), (255, 253, 252, 256), (138, 252, 254, 141, 140), (258, 259, 260), (261, 262, 263), (258, 262, 261, 259), (262, 258, 241, 243), (264, 265, 266), (267, 268, 269), (264, 268, 267, 265), (268, 264, 259, 261), (270, 271, 272), (273, 274, 275), (270, 274, 273, 271), (162, 176, 178, 272, 271, 163)])
_uv = me_cube_007.uv_layers.new(name='UVMap')
_uv.uv.foreach_set('vector', [0.625, 1.0, 0.625, 0.75, 0.625, 0.75, 0.625, 1.0, 0.125, 0.625, 0.375, 0.625, 0.375, 0.75, 0.125, 0.75, 0.625, 0.125, 0.625, 0.0244, 0.625, 0.0, 0.625, 0.0, 0.625, 0.09992, 0.625, 0.125, 0.625, 0.125, 0.625, 0.01408, 0.625, 0.0, 0.625, 0.0, 0.625, 0.0244, 0.625, 0.125, 0.375, 0.75, 0.6005, 0.75, 0.6005, 1.0, 0.375, 1.0, 0.625, 0.125, 0.625, 0.02315, 0.625, 0.0, 0.625, 0.0, 0.625, 0.01408, 0.625, 0.125, 0.625, 0.75, 0.625, 0.7269, 0.625, 0.625, 0.625, 0.625, 0.625, 0.7359, 0.625, 0.75, 0.625, 0.625, 0.875, 0.625, 0.875, 0.625, 0.625, 0.625, 0.625, 0.75, 0.625, 0.6391, 0.625, 0.625, 0.625, 0.625, 0.625, 0.75, 0.375, 0.625, 0.625, 0.625, 0.625, 0.7269, 0.6005, 0.75, 0.375, 0.75, 0.625, 0.625, 0.875, 0.625, 0.875, 0.625, 0.625, 0.625, 0.625, 0.125, 0.625, 0.014, 0.625, 0.0, 0.625, 0.0, 0.625, 0.1109, 0.625, 0.125, 0.625, 0.75, 0.625, 0.7359, 0.625, 0.625, 0.625, 0.625, 0.625, 0.7256, 0.625, 0.75, 0.625, 1.0, 0.625, 0.75, 0.625, 0.75, 0.625, 1.0, 0.625, 0.625, 0.875, 0.625, 0.875, 0.625, 0.625, 0.625, 0.625, 0.625, 0.875, 0.625, 0.875, 0.625, 0.625, 0.625, 0.625, 0.125, 0.625, 0.09992, 0.625, 0.0, 0.625, 0.0, 0.625, 0.014, 0.625, 0.125, 0.625, 0.625, 0.875, 0.625, 0.875, 0.625, 0.625, 0.625, 0.625, 0.625, 0.875, 0.625, 0.875, 0.625, 0.625, 0.625, 0.625, 0.75, 0.625, 0.6501, 0.625, 0.625, 0.625, 0.625, 0.625, 0.736, 0.625, 0.75, 0.625, 0.125, 0.625, 0.1109, 0.625, 0.0, 0.625, 0.0, 0.625, 0.125, 0.625, 1.0, 0.625, 0.75, 0.625, 0.75, 0.625, 1.0, 0.625, 0.625, 0.875, 0.625, 0.875, 0.75, 0.625, 0.75, 0.625, 1.0, 0.625, 0.75, 0.625, 0.75, 0.625, 1.0, 0.625, 0.125, 0.625, 0.0, 0.625, 0.0, 0.625, 0.125, 0.625, 0.75, 0.625, 0.625, 0.625, 0.625, 0.625, 0.75, 0.625, 0.25, 0.625, 0.191, 0.625, 0.05561, 0.625, 0.0, 0.625, 0.0, 0.625, 0.07166, 0.625, 0.1927, 0.625, 0.25, 0.375, 0.25, 0.5565, 0.25, 0.5565, 0.5, 0.375, 0.5, 0.125, 0.5, 0.375, 0.5, 0.375, 0.75, 0.125, 0.75, 0.625, 0.75, 0.625, 0.6944, 0.625, 0.559, 0.625, 0.5, 0.625, 0.5, 0.625, 0.5573, 0.625, 0.6783, 0.625, 0.75, 0.625, 1.0, 0.625, 0.75, 0.625, 0.75, 0.625, 1.0, 0.625, 0.25, 0.625, 0.1906, 0.625, 0.06526, 0.625, 0.0, 0.625, 0.0, 0.625, 0.01314, 0.625, 0.2292, 0.625, 0.25, 0.625, 0.5, 0.625, 0.25, 0.625, 0.25, 0.625, 0.5, 0.625, 0.75, 0.625, 0.7261, 0.625, 0.5, 0.625, 0.5, 0.625, 0.75, 0.625, 0.75, 0.625, 0.7369, 0.625, 0.5208, 0.625, 0.5, 0.625, 0.5, 0.625, 0.7378, 0.625, 0.75, 0.625, 0.75, 0.625, 0.6783, 0.625, 0.5573, 0.625, 0.5, 0.625, 0.5, 0.625, 0.5594, 0.625, 0.6847, 0.625, 0.75, 0.625, 0.75, 0.625, 0.7378, 0.625, 0.5, 0.625, 0.5, 0.625, 0.7261, 0.625, 0.75, 0.625, 1.0, 0.625, 0.75, 0.625, 0.75, 0.625, 1.0, 0.375, 0.5, 0.5565, 0.5, 0.625, 0.559, 0.625, 0.6944, 0.5605, 0.75, 0.375, 0.75, 0.625, 1.0, 0.625, 0.75, 0.625, 0.75, 0.625, 1.0, 0.625, 0.75, 0.625, 0.6847, 0.625, 0.5594, 0.625, 0.5, 0.625, 0.5, 0.625, 0.5208, 0.625, 0.7369, 0.625, 0.75, 0.625, 0.5, 0.625, 0.25, 0.625, 0.25, 0.625, 0.5, 0.625, 0.5, 0.625, 0.25, 0.625, 0.25, 0.625, 0.5, 0.625, 0.25, 0.625, 0.01218, 0.625, 0.0, 0.625, 0.0, 0.625, 0.02394, 0.625, 0.25, 0.625, 1.0, 0.625, 0.75, 0.625, 0.75, 0.625, 1.0, 0.625, 0.5, 0.625, 0.25, 0.625, 0.25, 0.625, 0.5, 0.625, 0.5, 0.625, 0.25, 0.625, 0.25, 0.625, 0.5, 0.625, 1.0, 0.625, 0.75, 0.625, 0.75, 0.625, 1.0, 0.625, 1.0, 0.625, 0.75, 0.625, 0.75, 0.625, 1.0, 0.625, 0.5, 0.875, 0.5, 0.875, 0.6922, 0.625, 0.6922, 0.625, 0.75, 0.625, 0.5, 0.625, 0.5, 0.625, 0.6922, 0.625, 0.75, 0.5605, 0.0, 0.625, 0.01483, 0.625, 0.05561, 0.625, 0.75, 0.625, 0.75, 0.625, 0.6944, 0.625, 0.75, 0.625, 1.0, 0.5605, 1.0, 0.5605, 0.75, 0.375, 0.75, 0.5605, 0.75, 0.5605, 1.0, 0.375, 1.0, 0.625, 0.0, 0.625, 0.03031, 0.625, 0.07166, 0.625, 0.75, 0.625, 0.75, 0.625, 0.6783, 0.625, 0.75, 0.625, 1.0, 0.625, 1.0, 0.625, 0.75, 0.625, 0.25, 0.625, 0.1927, 0.625, 0.07166, 0.625, 0.0, 0.625, 0.0, 0.625, 0.06526, 0.625, 0.1906, 0.625, 0.25, 0.625, 0.0, 0.625, 0.04772, 0.625, 0.06526, 0.625, 0.75, 0.625, 0.75, 0.625, 0.6847, 0.625, 0.75, 0.625, 1.0, 0.625, 1.0, 0.625, 0.75, 0.625, 0.75, 0.625, 0.75, 0.625, 0.7369, 0.625, 0.0, 0.625, 0.0101, 0.625, 0.01314, 0.625, 0.75, 0.625, 1.0, 0.625, 1.0, 0.625, 0.75, 0.625, 0.25, 0.625, 0.02394, 0.625, 0.0, 0.625, 0.0, 0.625, 0.25, 0.625, 0.0, 0.625, 0.01095, 0.625, 0.01218, 0.625, 0.75, 0.625, 0.75, 0.625, 0.7378, 0.625, 0.75, 0.625, 1.0, 0.625, 1.0, 0.625, 0.75, 0.625, 0.75, 0.625, 0.75, 0.625, 0.7261, 0.625, 0.0, 0.625, 0.02203, 0.625, 0.02394, 0.625, 0.75, 0.625, 1.0, 0.625, 1.0, 0.625, 0.75, 0.625, 1.0, 0.625, 0.75, 0.625, 0.75, 0.625, 1.0, 0.625, 0.75, 0.625, 1.0, 0.625, 1.0, 0.625, 0.75, 0.625, 0.25, 0.625, 0.0, 0.625, 0.0, 0.625, 0.05779, 0.625, 0.25, 0.8746, 0.625, 0.875, 0.625, 0.8745, 0.625, 0.625, 0.625, 0.6246, 0.625, 0.625, 0.6391, 0.875, 0.625, 0.625, 0.625, 0.625, 0.625, 0.875, 0.625, 0.625, 0.75, 0.625, 0.736, 0.625, 0.625, 0.625, 0.625, 0.625, 0.6391, 0.625, 0.75, 0.625, 0.1179, 0.625, 0.125, 0.625, 0.09992, 0.625, 0.625, 0.625, 0.625, 0.625, 0.6501, 0.875, 0.625, 0.625, 0.625, 0.625, 0.625, 0.875, 0.625, 0.625, 0.75, 0.625, 0.7256, 0.625, 0.625, 0.625, 0.625, 0.625, 0.6501, 0.625, 0.75, 0.625, 0.0, 0.625, 0.0, 0.625, 0.0244, 0.625, 0.75, 0.625, 0.75, 0.625, 0.7256, 0.625, 0.75, 0.625, 1.0, 0.625, 1.0, 0.625, 0.75, 0.625, 1.0, 0.625, 0.75, 0.625, 0.75, 0.625, 1.0, 0.625, 0.0, 0.625, 0.0, 0.625, 0.01408, 0.625, 0.75, 0.625, 0.75, 0.625, 0.7359, 0.625, 0.75, 0.625, 1.0, 0.625, 1.0, 0.625, 0.75, 0.625, 1.0, 0.625, 0.75, 0.625, 0.75, 0.625, 1.0, 0.625, 0.25, 0.625, 0.25, 0.625, 0.2292, 0.625, 0.5, 0.625, 0.5, 0.625, 0.5208, 0.625, 0.25, 0.625, 0.5, 0.625, 0.5, 0.625, 0.25, 0.625, 0.25, 0.625, 0.2292, 0.625, 0.01314, 0.625, 0.0, 0.625, 0.0, 0.625, 0.01218, 0.625, 0.25, 0.625, 1.0, 0.625, 0.9993, 0.625, 1.0, 0.625, 0.75, 0.625, 0.7498, 0.625, 0.736, 0.625, 0.75, 0.625, 1.0, 0.625, 1.0, 0.625, 0.75, 0.625, 1.0, 0.625, 0.75, 0.625, 0.75, 0.625, 1.0, 0.6005, 0.0, 0.625, 0.0, 0.625, 0.02315, 0.625, 0.75, 0.625, 0.75, 0.625, 0.7269, 0.625, 0.75, 0.625, 1.0, 0.6005, 1.0, 0.6005, 0.75, 0.375, 0.0, 0.6005, 0.0, 0.625, 0.02315, 0.625, 0.125, 0.375, 0.125, 0.625, 0.25, 0.625, 0.25, 0.625, 0.1906, 0.625, 0.5, 0.625, 0.5, 0.625, 0.5594, 0.625, 0.25, 0.625, 0.5, 0.625, 0.5, 0.625, 0.25, 0.625, 0.5, 0.625, 0.25, 0.625, 0.25, 0.625, 0.5, 0.625, 0.25, 0.625, 0.25, 0.625, 0.1927, 0.625, 0.5, 0.625, 0.5, 0.625, 0.5573, 0.625, 0.25, 0.625, 0.5, 0.625, 0.5, 0.625, 0.25, 0.625, 0.5, 0.625, 0.25, 0.625, 0.25, 0.625, 0.5, 0.625, 0.25, 0.625, 0.25, 0.625, 0.191, 0.5565, 0.5, 0.6929, 0.5, 0.625, 0.559, 0.625, 0.25, 0.625, 0.5, 0.5565, 0.5, 0.5565, 0.25, 0.375, 0.0, 0.5605, 0.0, 0.625, 0.05561, 0.625, 0.191, 0.5565, 0.25, 0.375, 0.25, 0.625, 1.0, 0.625, 0.75, 0.625, 0.75, 0.625, 1.0, 0.125, 0.625, 0.375, 0.625, 0.375, 0.75, 0.125, 0.75, 0.625, 0.125, 0.625, 0.0244, 0.625, 0.0, 0.625, 0.0, 0.625, 0.09992, 0.625, 0.125, 0.625, 0.125, 0.625, 0.01408, 0.625, 0.0, 0.625, 0.0, 0.625, 0.0244, 0.625, 0.125, 0.375, 0.75, 0.6005, 0.75, 0.6005, 1.0, 0.375, 1.0, 0.625, 0.125, 0.625, 0.02315, 0.625, 0.0, 0.625, 0.0, 0.625, 0.01408, 0.625, 0.125, 0.625, 0.75, 0.625, 0.7269, 0.625, 0.625, 0.625, 0.625, 0.625, 0.7359, 0.625, 0.75, 0.625, 0.625, 0.875, 0.625, 0.875, 0.625, 0.625, 0.625, 0.625, 0.75, 0.625, 0.6391, 0.625, 0.625, 0.625, 0.625, 0.625, 0.75, 0.375, 0.625, 0.625, 0.625, 0.625, 0.7269, 0.6005, 0.75, 0.375, 0.75, 0.625, 0.625, 0.875, 0.625, 0.875, 0.625, 0.625, 0.625, 0.625, 0.125, 0.625, 0.014, 0.625, 0.0, 0.625, 0.0, 0.625, 0.1109, 0.625, 0.125, 0.625, 0.75, 0.625, 0.7359, 0.625, 0.625, 0.625, 0.625, 0.625, 0.7256, 0.625, 0.75, 0.625, 1.0, 0.625, 0.75, 0.625, 0.75, 0.625, 1.0, 0.625, 0.625, 0.875, 0.625, 0.875, 0.625, 0.625, 0.625, 0.625, 0.625, 0.875, 0.625, 0.875, 0.625, 0.625, 0.625, 0.625, 0.125, 0.625, 0.09992, 0.625, 0.0, 0.625, 0.0, 0.625, 0.014, 0.625, 0.125, 0.625, 0.625, 0.875, 0.625, 0.875, 0.625, 0.625, 0.625, 0.625, 0.625, 0.875, 0.625, 0.875, 0.625, 0.625, 0.625, 0.625, 0.75, 0.625, 0.6501, 0.625, 0.625, 0.625, 0.625, 0.625, 0.736, 0.625, 0.75, 0.625, 0.125, 0.625, 0.1109, 0.625, 0.0, 0.625, 0.0, 0.625, 0.125, 0.625, 1.0, 0.625, 0.75, 0.625, 0.75, 0.625, 1.0, 0.625, 0.625, 0.875, 0.625, 0.875, 0.75, 0.625, 0.75, 0.625, 1.0, 0.625, 0.75, 0.625, 0.75, 0.625, 1.0, 0.625, 0.125, 0.625, 0.0, 0.625, 0.0, 0.625, 0.125, 0.625, 0.75, 0.625, 0.625, 0.625, 0.625, 0.625, 0.75, 0.625, 0.25, 0.625, 0.191, 0.625, 0.05561, 0.625, 0.0, 0.625, 0.0, 0.625, 0.07166, 0.625, 0.1927, 0.625, 0.25, 0.375, 0.25, 0.5565, 0.25, 0.5565, 0.5, 0.375, 0.5, 0.125, 0.5, 0.375, 0.5, 0.375, 0.75, 0.125, 0.75, 0.625, 0.75, 0.625, 0.6944, 0.625, 0.559, 0.625, 0.5, 0.625, 0.5, 0.625, 0.5573, 0.625, 0.6783, 0.625, 0.75, 0.625, 1.0, 0.625, 0.75, 0.625, 0.75, 0.625, 1.0, 0.625, 0.25, 0.625, 0.1906, 0.625, 0.06526, 0.625, 0.0, 0.625, 0.0, 0.625, 0.01314, 0.625, 0.2292, 0.625, 0.25, 0.625, 0.5, 0.625, 0.25, 0.625, 0.25, 0.625, 0.5, 0.625, 0.75, 0.625, 0.7261, 0.625, 0.5, 0.625, 0.5, 0.625, 0.75, 0.625, 0.75, 0.625, 0.7369, 0.625, 0.5208, 0.625, 0.5, 0.625, 0.5, 0.625, 0.7378, 0.625, 0.75, 0.625, 0.75, 0.625, 0.6783, 0.625, 0.5573, 0.625, 0.5, 0.625, 0.5, 0.625, 0.5594, 0.625, 0.6847, 0.625, 0.75, 0.625, 0.75, 0.625, 0.7378, 0.625, 0.5, 0.625, 0.5, 0.625, 0.7261, 0.625, 0.75, 0.625, 1.0, 0.625, 0.75, 0.625, 0.75, 0.625, 1.0, 0.375, 0.5, 0.5565, 0.5, 0.625, 0.559, 0.625, 0.6944, 0.5605, 0.75, 0.375, 0.75, 0.625, 1.0, 0.625, 0.75, 0.625, 0.75, 0.625, 1.0, 0.625, 0.75, 0.625, 0.6847, 0.625, 0.5594, 0.625, 0.5, 0.625, 0.5, 0.625, 0.5208, 0.625, 0.7369, 0.625, 0.75, 0.625, 0.5, 0.625, 0.25, 0.625, 0.25, 0.625, 0.5, 0.625, 0.5, 0.625, 0.25, 0.625, 0.25, 0.625, 0.5, 0.625, 0.25, 0.625, 0.01218, 0.625, 0.0, 0.625, 0.0, 0.625, 0.02394, 0.625, 0.25, 0.625, 1.0, 0.625, 0.75, 0.625, 0.75, 0.625, 1.0, 0.625, 0.5, 0.625, 0.25, 0.625, 0.25, 0.625, 0.5, 0.625, 0.5, 0.625, 0.25, 0.625, 0.25, 0.625, 0.5, 0.625, 1.0, 0.625, 0.75, 0.625, 0.75, 0.625, 1.0, 0.625, 1.0, 0.625, 0.75, 0.625, 0.75, 0.625, 1.0, 0.625, 0.5, 0.875, 0.5, 0.875, 0.6922, 0.625, 0.6922, 0.625, 0.75, 0.625, 0.5, 0.625, 0.5, 0.625, 0.6922, 0.625, 0.75, 0.5605, 0.0, 0.625, 0.01483, 0.625, 0.05561, 0.625, 0.75, 0.625, 0.75, 0.625, 0.6944, 0.625, 0.75, 0.625, 1.0, 0.5605, 1.0, 0.5605, 0.75, 0.375, 0.75, 0.5605, 0.75, 0.5605, 1.0, 0.375, 1.0, 0.625, 0.0, 0.625, 0.03031, 0.625, 0.07166, 0.625, 0.75, 0.625, 0.75, 0.625, 0.6783, 0.625, 0.75, 0.625, 1.0, 0.625, 1.0, 0.625, 0.75, 0.625, 0.25, 0.625, 0.1927, 0.625, 0.07166, 0.625, 0.0, 0.625, 0.0, 0.625, 0.06526, 0.625, 0.1906, 0.625, 0.25, 0.625, 0.0, 0.625, 0.04772, 0.625, 0.06526, 0.625, 0.75, 0.625, 0.75, 0.625, 0.6847, 0.625, 0.75, 0.625, 1.0, 0.625, 1.0, 0.625, 0.75, 0.625, 0.75, 0.625, 0.75, 0.625, 0.7369, 0.625, 0.0, 0.625, 0.0101, 0.625, 0.01314, 0.625, 0.75, 0.625, 1.0, 0.625, 1.0, 0.625, 0.75, 0.625, 0.25, 0.625, 0.02394, 0.625, 0.0, 0.625, 0.0, 0.625, 0.25, 0.625, 0.0, 0.625, 0.01095, 0.625, 0.01218, 0.625, 0.75, 0.625, 0.75, 0.625, 0.7378, 0.625, 0.75, 0.625, 1.0, 0.625, 1.0, 0.625, 0.75, 0.625, 0.75, 0.625, 0.75, 0.625, 0.7261, 0.625, 0.0, 0.625, 0.02203, 0.625, 0.02394, 0.625, 0.75, 0.625, 1.0, 0.625, 1.0, 0.625, 0.75, 0.625, 1.0, 0.625, 0.75, 0.625, 0.75, 0.625, 1.0, 0.625, 0.75, 0.625, 1.0, 0.625, 1.0, 0.625, 0.75, 0.625, 0.25, 0.625, 0.0, 0.625, 0.0, 0.625, 0.05779, 0.625, 0.25, 0.8746, 0.625, 0.875, 0.625, 0.8745, 0.625, 0.625, 0.625, 0.6246, 0.625, 0.625, 0.6391, 0.875, 0.625, 0.625, 0.625, 0.625, 0.625, 0.875, 0.625, 0.625, 0.75, 0.625, 0.736, 0.625, 0.625, 0.625, 0.625, 0.625, 0.6391, 0.625, 0.75, 0.625, 0.1179, 0.625, 0.125, 0.625, 0.09992, 0.625, 0.625, 0.625, 0.625, 0.625, 0.6501, 0.875, 0.625, 0.625, 0.625, 0.625, 0.625, 0.875, 0.625, 0.625, 0.75, 0.625, 0.7256, 0.625, 0.625, 0.625, 0.625, 0.625, 0.6501, 0.625, 0.75, 0.625, 0.0, 0.625, 0.0, 0.625, 0.0244, 0.625, 0.75, 0.625, 0.75, 0.625, 0.7256, 0.625, 0.75, 0.625, 1.0, 0.625, 1.0, 0.625, 0.75, 0.625, 1.0, 0.625, 0.75, 0.625, 0.75, 0.625, 1.0, 0.625, 0.0, 0.625, 0.0, 0.625, 0.01408, 0.625, 0.75, 0.625, 0.75, 0.625, 0.7359, 0.625, 0.75, 0.625, 1.0, 0.625, 1.0, 0.625, 0.75, 0.625, 1.0, 0.625, 0.75, 0.625, 0.75, 0.625, 1.0, 0.625, 0.25, 0.625, 0.25, 0.625, 0.2292, 0.625, 0.5, 0.625, 0.5, 0.625, 0.5208, 0.625, 0.25, 0.625, 0.5, 0.625, 0.5, 0.625, 0.25, 0.625, 0.25, 0.625, 0.2292, 0.625, 0.01314, 0.625, 0.0, 0.625, 0.0, 0.625, 0.01218, 0.625, 0.25, 0.625, 1.0, 0.625, 0.9993, 0.625, 1.0, 0.625, 0.75, 0.625, 0.7498, 0.625, 0.736, 0.625, 0.75, 0.625, 1.0, 0.625, 1.0, 0.625, 0.75, 0.625, 1.0, 0.625, 0.75, 0.625, 0.75, 0.625, 1.0, 0.6005, 0.0, 0.625, 0.0, 0.625, 0.02315, 0.625, 0.75, 0.625, 0.75, 0.625, 0.7269, 0.625, 0.75, 0.625, 1.0, 0.6005, 1.0, 0.6005, 0.75, 0.375, 0.0, 0.6005, 0.0, 0.625, 0.02315, 0.625, 0.125, 0.375, 0.125, 0.625, 0.25, 0.625, 0.25, 0.625, 0.1906, 0.625, 0.5, 0.625, 0.5, 0.625, 0.5594, 0.625, 0.25, 0.625, 0.5, 0.625, 0.5, 0.625, 0.25, 0.625, 0.5, 0.625, 0.25, 0.625, 0.25, 0.625, 0.5, 0.625, 0.25, 0.625, 0.25, 0.625, 0.1927, 0.625, 0.5, 0.625, 0.5, 0.625, 0.5573, 0.625, 0.25, 0.625, 0.5, 0.625, 0.5, 0.625, 0.25, 0.625, 0.5, 0.625, 0.25, 0.625, 0.25, 0.625, 0.5, 0.625, 0.25, 0.625, 0.25, 0.625, 0.191, 0.5565, 0.5, 0.6929, 0.5, 0.625, 0.559, 0.625, 0.25, 0.625, 0.5, 0.5565, 0.5, 0.5565, 0.25, 0.375, 0.0, 0.5605, 0.0, 0.625, 0.05561, 0.625, 0.191, 0.5565, 0.25, 0.375, 0.25])
me_cube_007.materials.append(mat_jaune_001)
me_cube_007.use_remesh_fix_poles = True
me_cube_007.use_remesh_preserve_attributes = False
me_cube_007.use_mirror_vertex_groups = False
me_cube_007.update()

# ---- objects
ob_cube = bpy.data.objects.new('Cube', me_cube)
ob_light = bpy.data.objects.new('Light', light_light)
ob_camera = bpy.data.objects.new('Camera', cam_camera)
ob_roof = bpy.data.objects.new('roof', me_cube_001)
ob_cube_002 = bpy.data.objects.new('Cube.002', me_cube_007)

# ---- transforms, parenting, visibility, modifiers, constraints
ob_cube.location = (-0.05981, 1.45, 14.41)
ob_cube.scale = (17.59, 30.87, 15.0)
ob_cube.lock_rotations_4d = False
ob_cube.empty_display_type = 'ARROWS'
ob_cube.lineart.crease_threshold = 0.0
ob_light.location = (4.016, 1.966, 20.33)
ob_light.rotation_euler = (0.6503, 0.05522, 1.866)
ob_light.lock_rotations_4d = False
ob_light.empty_display_type = 'ARROWS'
ob_light.color = (0.0, 0.0, 0.0, 0.0)
ob_light.lineart.crease_threshold = 0.0
ob_camera.location = (7.299, -5.965, 19.39)
ob_camera.rotation_euler = (1.109, 0.0, 0.8149)
ob_camera.lock_rotations_4d = False
ob_camera.empty_display_type = 'ARROWS'
ob_camera.color = (0.0, 0.0, 0.0, 0.0)
ob_camera.display_type = 'WIRE'
ob_camera.lineart.crease_threshold = 0.0
ob_roof.location = (0.0, 0.9604, 35.18)
ob_roof.scale = (20.3, 34.14, 5.942)
ob_roof.lineart.crease_threshold = 0.0
ob_cube_002.location = (21.5, 0.1426, 34.67)
ob_cube_002.scale = (1.286, -1.268, 2.496)
ob_cube_002.lineart.crease_threshold = 0.0

# ---- collection membership
col_mcdo.objects.link(ob_cube)
col_mcdo.objects.link(ob_light)
col_mcdo.objects.link(ob_camera)
col_mcdo.objects.link(ob_roof)
col_logo.objects.link(ob_cube_002)

# ---- scene / render settings (as saved in the file)
scene.camera = ob_camera
scene.frame_start = 1; scene.frame_end = 250; scene.frame_set(1)
scene.render.engine = 'BLENDER_EEVEE_NEXT'
scene.cycles.use_denoising = False
scene.cycles.samples = 128
scene.cycles.sampling_pattern = 'TABULATED_SOBOL'
scene.cycles.use_adaptive_sampling = False
scene.cycles.use_light_tree = False
scene.view_settings.view_transform = 'Filmic'
bpy.context.view_layer.update()
